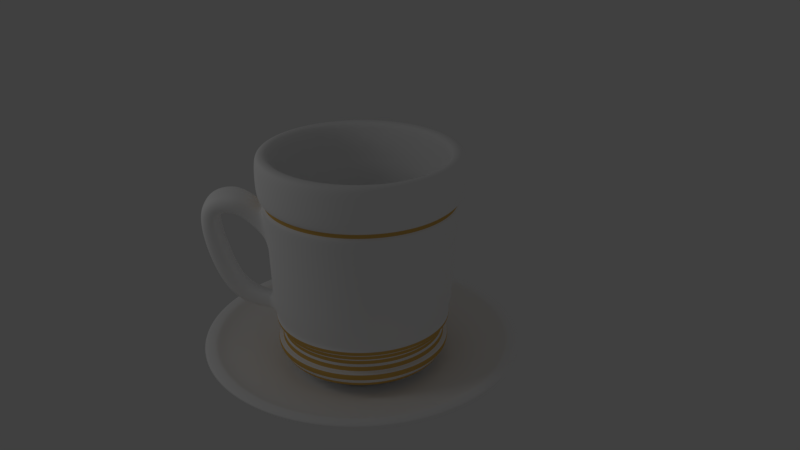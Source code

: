 # Source: cup_of_tea.blend  (saved by Blender 2.79.0; exported with 4.5.12 LTS)
import bpy
from mathutils import Matrix  # noqa: F401  (used for matrix-valued properties, if any)

bpy.ops.wm.read_factory_settings(use_empty=True)
scene = bpy.context.scene
scene.name = 'Scene'

# ---- collections
col_collection_1 = bpy.data.collections.new('Collection 1'); scene.collection.children.link(col_collection_1)

# ---- materials (node trees are filled in below, after node groups)
mat_farfor = bpy.data.materials.new('farfor')
mat_farfor.alpha_threshold = 0.0
mat_farfor.use_transparent_shadow = False
mat_farfor.preview_render_type = 'SHADERBALL'
mat_farfor.diffuse_color = (1.0, 1.0, 1.0, 1.0)
mat_farfor.roughness = 0.5
mat_farfor.specular_intensity = 0.8216
mat_gold = bpy.data.materials.new('gold')
mat_gold.alpha_threshold = 0.0
mat_gold.use_transparent_shadow = False
mat_gold.diffuse_color = (0.8, 0.4896, 0.1267, 1.0)
mat_gold.roughness = 0.5
mat_gold.specular_intensity = 0.8345
mat_gold.line_color = (0.0, 0.0, 0.0, 1.0)

# ---- material node trees

# ---- world
world_world = bpy.data.worlds.new('World'); scene.world = world_world
world_world.color = (0.05088, 0.05088, 0.05088)
world_world.use_sun_shadow = False
world_world.sun_shadow_jitter_overblur = 0.0
world_world.cycles.sampling_method = 'MANUAL'
world_world.light_settings.ao_factor = 0.1
world_world.light_settings.distance = 3.6

# ---- cameras
cam_camera = bpy.data.cameras.new('Camera')
cam_camera.clip_end = 100.0
cam_camera.lens = 35.0
cam_camera.sensor_width = 32.0
cam_camera.sensor_height = 18.0
cam_camera.ortho_scale = 7.314
cam_camera.dof.focus_distance = 0.0
cam_camera.dof.aperture_fstop = 128.0

# ---- lights
light_lamp = bpy.data.lights.new('Lamp', 'AREA')
light_lamp.transmission_factor = 0.0
light_lamp.cutoff_distance = 30.0
light_lamp.energy = 23.56
light_lamp.shadow_buffer_clip_start = 1.001
light_lamp.shadow_soft_size = 3.0
light_lamp.shadow_maximum_resolution = 0.006
light_lamp.use_absolute_resolution = True
light_lamp.size = 3.0
light_lamp.size_y = 0.1

# ---- meshes
me_circle_003 = bpy.data.meshes.new('Circle.003')
me_circle_003.from_pydata([(-1.91e-08, 0.8391, 0.0), (-0.1637, 0.823, 0.0), (-0.3211, 0.7752, 0.0), (-0.4662, 0.6977, 0.0), (-0.5933, 0.5933, 0.0), (-0.6977, 0.4662, 0.0), (-0.7752, 0.3211, 0.0), (-0.823, 0.1637, 0.0), (-0.8391, 1.092e-07, 0.0), (-0.823, -0.1637, 0.0), (-0.7752, -0.3211, 0.0), (-0.6977, -0.4662, 0.0), (-0.5933, -0.5933, 0.0), (-0.4662, -0.6977, 0.0), (-0.3211, -0.7752, 0.0), (-0.1637, -0.823, 0.0), (2.543e-07, -0.8391, 0.0), (0.1637, -0.823, 0.0), (0.3211, -0.7752, 0.0), (0.4662, -0.6977, 0.0), (0.5933, -0.5933, 0.0), (0.6977, -0.4662, 0.0), (0.7752, -0.3211, 0.0), (0.823, -0.1637, 0.0), (0.8391, 8.561e-07, 0.0), (0.823, 0.1637, 0.0), (0.7752, 0.3211, 0.0), (0.6977, 0.4662, 0.0), (0.5933, 0.5933, 0.0), (0.4662, 0.6977, 0.0), (0.3211, 0.7752, 0.0), (0.1637, 0.823, 0.0), (2.733e-08, 1.239, 0.0668), (-0.2416, 1.215, 0.0668), (-0.474, 1.144, 0.0668), (-0.6882, 1.03, 0.0668), (-0.8759, 0.8759, 0.0668), (-1.03, 0.6882, 0.0668), (-1.144, 0.474, 0.0668), (-1.215, 0.2416, 0.0668), (-1.239, 2.512e-08, 0.0668), (-1.215, -0.2416, 0.0668), (-1.144, -0.474, 0.0668), (-1.03, -0.6882, 0.0668), (-0.8759, -0.8759, 0.0668), (-0.6882, -1.03, 0.0668), (-0.474, -1.144, 0.0668), (-0.2416, -1.215, 0.0668), (4.309e-07, -1.239, 0.0668), (0.2417, -1.215, 0.0668), (0.474, -1.144, 0.0668), (0.6882, -1.03, 0.0668), (0.8759, -0.8759, 0.0668), (1.03, -0.6882, 0.0668), (1.144, -0.474, 0.0668), (1.215, -0.2416, 0.0668), (1.239, 1.128e-06, 0.0668), (1.215, 0.2417, 0.0668), (1.144, 0.474, 0.0668), (1.03, 0.6882, 0.0668), (0.8759, 0.8759, 0.0668), (0.6882, 1.03, 0.0668), (0.474, 1.144, 0.0668), (0.2416, 1.215, 0.0668), (3.65e-08, 1.314, 0.7438), (-0.2563, 1.288, 0.7438), (-0.5027, 1.214, 0.7438), (-0.7298, 1.092, 0.7438), (-0.9289, 0.9289, 0.7438), (-1.092, 0.7298, 0.7438), (-1.214, 0.5027, 0.7438), (-1.288, 0.2563, 0.7438), (-1.314, 9.848e-09, 0.7438), (-1.288, -0.2563, 0.7438), (-1.214, -0.5027, 0.7438), (-1.092, -0.7298, 0.7438), (-0.9289, -0.9289, 0.7438), (-0.7298, -1.092, 0.7438), (-0.5027, -1.214, 0.7438), (-0.2563, -1.288, 0.7438), (4.645e-07, -1.314, 0.7438), (0.2563, -1.288, 0.7438), (0.5027, -1.214, 0.7438), (0.7298, -1.092, 0.7438), (0.9289, -0.9289, 0.7438), (1.092, -0.7298, 0.7438), (1.214, -0.5027, 0.7438), (1.288, -0.2563, 0.7438), (1.314, 1.179e-06, 0.7438), (1.288, 0.2563, 0.7438), (1.214, 0.5027, 0.7438), (1.092, 0.7298, 0.7438), (0.9289, 0.9289, 0.7438), (0.7298, 1.092, 0.7438), (0.5027, 1.214, 0.7438), (0.2563, 1.288, 0.7438), (4.373e-08, 1.381, 1.009), (-0.2694, 1.354, 1.009), (-0.5285, 1.276, 1.009), (-0.7673, 1.148, 1.009), (-0.9765, 0.9765, 1.009), (-1.148, 0.7673, 1.009), (-1.276, 0.5285, 1.009), (-1.354, 0.2694, 1.009), (-1.381, -4.753e-09, 1.009), (-1.354, -0.2694, 1.009), (-1.276, -0.5285, 1.009), (-1.148, -0.7673, 1.009), (-0.9765, -0.9765, 1.009), (-0.7673, -1.148, 1.009), (-0.5285, -1.276, 1.009), (-0.2694, -1.354, 1.009), (4.937e-07, -1.381, 1.009), (0.2694, -1.354, 1.009), (0.5285, -1.276, 1.009), (0.7673, -1.148, 1.009), (0.9765, -0.9765, 1.009), (1.148, -0.7673, 1.009), (1.276, -0.5285, 1.009), (1.354, -0.2694, 1.009), (1.381, 1.225e-06, 1.009), (1.354, 0.2694, 1.009), (1.276, 0.5285, 1.009), (1.148, 0.7673, 1.009), (0.9765, 0.9765, 1.009), (0.7673, 1.148, 1.009), (0.5285, 1.276, 1.009), (0.2694, 1.354, 1.009), (4.798e-08, 1.415, 1.869), (-0.2761, 1.388, 1.869), (-0.5415, 1.307, 1.869), (-0.7861, 1.177, 1.869), (-1.001, 1.001, 1.869), (-1.177, 0.7861, 1.869), (-1.307, 0.5415, 1.869), (-1.388, 0.2761, 1.869), (-1.415, -1.106e-08, 1.869), (-1.388, -0.2761, 1.869), (-1.307, -0.5415, 1.869), (-1.177, -0.7861, 1.869), (-1.001, -1.001, 1.869), (-0.7861, -1.177, 1.869), (-0.5415, -1.307, 1.869), (-0.2761, -1.388, 1.869), (5.091e-07, -1.415, 1.869), (0.2761, -1.388, 1.869), (0.5415, -1.307, 1.869), (0.7861, -1.177, 1.869), (1.001, -1.001, 1.869), (1.177, -0.7861, 1.869), (1.307, -0.5415, 1.869), (1.388, -0.2761, 1.999), (1.415, 1.248e-06, 1.999), (1.388, 0.2761, 1.999), (1.307, 0.5415, 1.869), (1.177, 0.7861, 1.869), (1.001, 1.001, 1.869), (0.7861, 1.177, 1.869), (0.5415, 1.307, 1.869), (0.2761, 1.388, 1.869), (5.184e-08, 1.448, 2.313), (-0.2825, 1.42, 2.313), (-0.5541, 1.338, 2.313), (-0.8044, 1.204, 2.313), (-1.024, 1.024, 2.313), (-1.204, 0.8044, 2.313), (-1.338, 0.5541, 2.313), (-1.42, 0.2825, 2.313), (-1.448, -1.772e-08, 2.313), (-1.42, -0.2825, 2.313), (-1.338, -0.5541, 2.313), (-1.204, -0.8044, 2.313), (-1.024, -1.024, 2.313), (-0.8044, -1.204, 2.313), (-0.5541, -1.338, 2.313), (-0.2825, -1.42, 2.313), (5.236e-07, -1.448, 2.313), (0.2825, -1.42, 2.313), (0.5541, -1.338, 2.313), (0.8044, -1.204, 2.313), (1.024, -1.024, 2.313), (1.204, -0.8044, 2.313), (1.338, -0.5541, 2.313), (1.42, -0.2825, 2.442), (1.448, 1.271e-06, 2.442), (1.42, 0.2825, 2.442), (1.338, 0.5541, 2.313), (1.204, 0.8044, 2.313), (1.024, 1.024, 2.313), (0.8044, 1.204, 2.313), (0.5541, 1.338, 2.313), (0.2825, 1.42, 2.313), (5.598e-08, 1.489, 2.646), (-0.2905, 1.46, 2.646), (-0.5698, 1.376, 2.646), (-0.8272, 1.238, 2.646), (-1.053, 1.053, 2.646), (-1.238, 0.8272, 2.646), (-1.376, 0.5698, 2.646), (-1.46, 0.2905, 2.646), (-1.489, -2.637e-08, 2.646), (-1.46, -0.2905, 2.646), (-1.376, -0.5698, 2.646), (-1.238, -0.8272, 2.646), (-1.053, -1.053, 2.646), (-0.8272, -1.238, 2.646), (-0.5698, -1.376, 2.646), (-0.2905, -1.46, 2.646), (5.412e-07, -1.489, 2.646), (0.2905, -1.46, 2.646), (0.5698, -1.376, 2.646), (0.8272, -1.238, 2.646), (1.053, -1.053, 2.646), (1.238, -0.8272, 2.646), (1.376, -0.5698, 2.646), (1.46, -0.2905, 2.646), (1.489, 1.299e-06, 2.646), (1.46, 0.2905, 2.646), (1.376, 0.5698, 2.646), (1.238, 0.8272, 2.646), (1.053, 1.053, 2.646), (0.8272, 1.238, 2.646), (0.5698, 1.376, 2.646), (0.2905, 1.46, 2.646), (5.895e-08, 1.55, 2.75), (-0.3023, 1.52, 2.75), (-0.5931, 1.432, 2.75), (-0.861, 1.289, 2.75), (-1.096, 1.096, 2.75), (-1.289, 0.861, 2.75), (-1.432, 0.5931, 2.75), (-1.52, 0.3023, 2.75), (-1.55, -3.85e-08, 2.75), (-1.52, -0.3023, 2.75), (-1.432, -0.5931, 2.75), (-1.289, -0.861, 2.75), (-1.096, -1.096, 2.75), (-0.861, -1.289, 2.75), (-0.5931, -1.432, 2.75), (-0.3023, -1.52, 2.75), (5.639e-07, -1.55, 2.75), (0.3023, -1.52, 2.75), (0.5931, -1.432, 2.75), (0.861, -1.289, 2.75), (1.096, -1.096, 2.75), (1.289, -0.861, 2.75), (1.432, -0.5931, 2.75), (1.52, -0.3023, 2.75), (1.55, 1.341e-06, 2.75), (1.52, 0.3024, 2.75), (1.432, 0.5931, 2.75), (1.289, 0.861, 2.75), (1.096, 1.096, 2.75), (0.861, 1.289, 2.75), (0.5931, 1.432, 2.75), (0.3023, 1.52, 2.75), (2.926e-08, 1.305, 2.75), (-0.2546, 1.28, 2.75), (-0.4995, 1.206, 2.75), (-0.7251, 1.085, 2.75), (-0.9229, 0.9229, 2.75), (-1.085, 0.7251, 2.75), (-1.206, 0.4995, 2.75), (-1.28, 0.2546, 2.75), (-1.305, 1.583e-08, 2.75), (-1.28, -0.2546, 2.75), (-1.206, -0.4995, 2.75), (-1.085, -0.7251, 2.75), (-0.9229, -0.9229, 2.75), (-0.7251, -1.085, 2.75), (-0.4995, -1.206, 2.75), (-0.2546, -1.28, 2.75), (4.545e-07, -1.305, 2.75), (0.2546, -1.28, 2.75), (0.4995, -1.206, 2.75), (0.7251, -1.085, 2.75), (0.9229, -0.9229, 2.75), (1.085, -0.7251, 2.75), (1.206, -0.4995, 2.75), (1.28, -0.2546, 2.75), (1.305, 1.178e-06, 2.75), (1.28, 0.2546, 2.75), (1.206, 0.4995, 2.75), (1.085, 0.7251, 2.75), (0.9229, 0.9229, 2.75), (0.7251, 1.085, 2.75), (0.4995, 1.206, 2.75), (0.2546, 1.28, 2.75), (2.595e-08, 1.268, 2.652), (-0.2473, 1.243, 2.652), (-0.4851, 1.171, 2.652), (-0.7043, 1.054, 2.652), (-0.8964, 0.8964, 2.652), (-1.054, 0.7043, 2.652), (-1.171, 0.4851, 2.652), (-1.243, 0.2473, 2.652), (-1.268, 2.526e-08, 2.652), (-1.243, -0.2473, 2.652), (-1.171, -0.4851, 2.652), (-1.054, -0.7043, 2.652), (-0.8964, -0.8964, 2.652), (-0.7043, -1.054, 2.652), (-0.4851, -1.171, 2.652), (-0.2473, -1.243, 2.652), (4.39e-07, -1.268, 2.652), (0.2473, -1.243, 2.652), (0.4851, -1.171, 2.652), (0.7043, -1.054, 2.652), (0.8964, -0.8964, 2.652), (1.054, -0.7043, 2.652), (1.171, -0.4851, 2.652), (1.243, -0.2473, 2.652), (1.268, 1.154e-06, 2.652), (1.243, 0.2473, 2.652), (1.171, 0.4851, 2.652), (1.054, 0.7043, 2.652), (0.8964, 0.8964, 2.652), (0.7043, 1.054, 2.652), (0.4851, 1.171, 2.652), (0.2473, 1.243, 2.652), (1.777e-08, 1.214, 2.307), (-0.2369, 1.191, 2.307), (-0.4647, 1.122, 2.307), (-0.6746, 1.01, 2.307), (-0.8586, 0.8586, 2.307), (-1.01, 0.6746, 2.307), (-1.122, 0.4647, 2.307), (-1.191, 0.2369, 2.307), (-1.214, 3.662e-08, 2.307), (-1.191, -0.2369, 2.307), (-1.122, -0.4647, 2.307), (-1.01, -0.6746, 2.307), (-0.8586, -0.8586, 2.307), (-0.6746, -1.01, 2.307), (-0.4647, -1.122, 2.307), (-0.2369, -1.191, 2.307), (4.134e-07, -1.214, 2.307), (0.2369, -1.191, 2.307), (0.4647, -1.122, 2.307), (0.6746, -1.01, 2.307), (0.8586, -0.8586, 2.307), (1.01, -0.6746, 2.307), (1.122, -0.4647, 2.307), (1.191, -0.2369, 2.307), (1.214, 1.117e-06, 2.307), (1.191, 0.2369, 2.307), (1.122, 0.4647, 2.307), (1.01, 0.6746, 2.307), (0.8586, 0.8586, 2.307), (0.6746, 1.01, 2.307), (0.4647, 1.122, 2.307), (0.2369, 1.191, 2.307), (1.418e-08, 1.185, 1.878), (-0.2312, 1.162, 1.878), (-0.4536, 1.095, 1.878), (-0.6585, 0.9854, 1.878), (-0.8381, 0.8381, 1.878), (-0.9854, 0.6585, 1.878), (-1.095, 0.4536, 1.878), (-1.162, 0.2312, 1.878), (-1.185, 4.26e-08, 1.878), (-1.162, -0.2312, 1.878), (-1.095, -0.4536, 1.878), (-0.9854, -0.6585, 1.878), (-0.8381, -0.8381, 1.878), (-0.6585, -0.9854, 1.878), (-0.4536, -1.095, 1.878), (-0.2312, -1.162, 1.878), (4.004e-07, -1.185, 1.878), (0.2312, -1.162, 1.878), (0.4536, -1.095, 1.878), (0.6585, -0.9854, 1.878), (0.8381, -0.8381, 1.878), (0.9854, -0.6585, 1.878), (1.095, -0.4536, 1.878), (1.162, -0.2312, 1.878), (1.185, 1.098e-06, 1.878), (1.162, 0.2312, 1.878), (1.095, 0.4536, 1.878), (0.9854, 0.6585, 1.878), (0.8381, 0.8381, 1.878), (0.6585, 0.9855, 1.878), (0.4536, 1.095, 1.878), (0.2312, 1.162, 1.878), (9.229e-09, 1.142, 1.021), (-0.2227, 1.12, 1.021), (-0.4369, 1.055, 1.021), (-0.6343, 0.9493, 1.021), (-0.8073, 0.8073, 1.021), (-0.9493, 0.6343, 1.021), (-1.055, 0.4369, 1.021), (-1.12, 0.2227, 1.021), (-1.142, 5.362e-08, 1.021), (-1.12, -0.2227, 1.021), (-1.055, -0.4369, 1.021), (-0.9493, -0.6343, 1.021), (-0.8073, -0.8073, 1.021), (-0.6343, -0.9493, 1.021), (-0.4369, -1.055, 1.021), (-0.2227, -1.12, 1.021), (3.812e-07, -1.142, 1.021), (0.2227, -1.12, 1.021), (0.4369, -1.055, 1.021), (0.6343, -0.9493, 1.021), (0.8073, -0.8073, 1.021), (0.9493, -0.6343, 1.021), (1.055, -0.4369, 1.021), (1.12, -0.2227, 1.021), (1.142, 1.07e-06, 1.021), (1.12, 0.2227, 1.021), (1.055, 0.4369, 1.021), (0.9493, 0.6343, 1.021), (0.8073, 0.8073, 1.021), (0.6343, 0.9493, 1.021), (0.4369, 1.055, 1.021), (0.2227, 1.12, 1.021), (3.967e-09, 1.061, 0.7564), (-0.2071, 1.041, 0.7564), (-0.4062, 0.9807, 0.7564), (-0.5897, 0.8826, 0.7564), (-0.7506, 0.7506, 0.7564), (-0.8826, 0.5897, 0.7564), (-0.9807, 0.4062, 0.7564), (-1.041, 0.2071, 0.7564), (-1.061, 7.603e-08, 0.7564), (-1.041, -0.2071, 0.7564), (-0.9807, -0.4062, 0.7564), (-0.8826, -0.5897, 0.7564), (-0.7506, -0.7506, 0.7564), (-0.5897, -0.8826, 0.7564), (-0.4062, -0.9807, 0.7564), (-0.2071, -1.041, 0.7564), (3.498e-07, -1.061, 0.7564), (0.2071, -1.041, 0.7564), (0.4062, -0.9807, 0.7564), (0.5897, -0.8826, 0.7564), (0.7506, -0.7506, 0.7564), (0.8826, -0.5897, 0.7564), (0.9807, -0.4062, 0.7564), (1.041, -0.2071, 0.7564), (1.061, 1.021e-06, 0.7564), (1.041, 0.2071, 0.7564), (0.9807, 0.4062, 0.7564), (0.8826, 0.5897, 0.7564), (0.7506, 0.7506, 0.7564), (0.5897, 0.8826, 0.7564), (0.4062, 0.9807, 0.7564), (0.2071, 1.041, 0.7564), (-7.127e-09, 0.9452, 0.22), (-0.1844, 0.927, 0.22), (-0.3617, 0.8732, 0.22), (-0.5251, 0.7859, 0.22), (-0.6684, 0.6684, 0.22), (-0.7859, 0.5251, 0.22), (-0.8732, 0.3617, 0.22), (-0.927, 0.1844, 0.22), (-0.9452, 1.032e-07, 0.22), (-0.927, -0.1844, 0.22), (-0.8732, -0.3617, 0.22), (-0.7859, -0.5251, 0.22), (-0.6684, -0.6684, 0.22), (-0.5251, -0.7859, 0.22), (-0.3617, -0.8732, 0.22), (-0.1844, -0.927, 0.22), (3.009e-07, -0.9452, 0.22), (0.1844, -0.927, 0.22), (0.3617, -0.8732, 0.22), (0.5251, -0.7859, 0.22), (0.6684, -0.6684, 0.22), (0.7859, -0.5251, 0.22), (0.8732, -0.3617, 0.22), (0.927, -0.1844, 0.22), (0.9452, 9.445e-07, 0.22), (0.927, 0.1844, 0.22), (0.8732, 0.3617, 0.22), (0.7859, 0.5251, 0.22), (0.6684, 0.6684, 0.22), (0.5251, 0.7859, 0.22), (0.3617, 0.8732, 0.22), (0.1844, 0.927, 0.22), (-7.914e-08, 0.4492, 0.1406), (-0.08763, 0.4405, 0.1406), (-0.1719, 0.415, 0.1406), (-0.2496, 0.3735, 0.1406), (-0.3176, 0.3176, 0.1406), (-0.3735, 0.2496, 0.1406), (-0.415, 0.1719, 0.1406), (-0.4405, 0.08763, 0.1406), (-0.4492, 2.142e-07, 0.1406), (-0.4405, -0.08763, 0.1406), (-0.415, -0.1719, 0.1406), (-0.3735, -0.2496, 0.1406), (-0.3176, -0.3176, 0.1406), (-0.2496, -0.3735, 0.1406), (-0.1719, -0.415, 0.1406), (-0.08763, -0.4405, 0.1406), (6.722e-08, -0.4492, 0.1406), (0.08763, -0.4405, 0.1406), (0.1719, -0.415, 0.1406), (0.2496, -0.3735, 0.1406), (0.3176, -0.3176, 0.1406), (0.3735, -0.2496, 0.1406), (0.415, -0.1719, 0.1406), (0.4405, -0.08763, 0.1406), (0.4492, 6.141e-07, 0.1406), (0.4405, 0.08763, 0.1406), (0.415, 0.1719, 0.1406), (0.3735, 0.2496, 0.1406), (0.3176, 0.3176, 0.1406), (0.2496, 0.3735, 0.1406), (0.1719, 0.415, 0.1406), (0.08763, 0.4405, 0.1406), (-1.444e-07, 3.278e-07, 0.1406), (-1.91e-08, 0.8391, -0.1544), (-0.1637, 0.823, -0.1544), (-0.3211, 0.7752, -0.1544), (-0.4662, 0.6977, -0.1544), (-0.5933, 0.5933, -0.1544), (-0.6977, 0.4662, -0.1544), (-0.7752, 0.3211, -0.1544), (-0.823, 0.1637, -0.1544), (-0.8391, 1.092e-07, -0.1544), (-0.823, -0.1637, -0.1544), (-0.7752, -0.3211, -0.1544), (-0.6977, -0.4662, -0.1544), (-0.5933, -0.5933, -0.1544), (-0.4662, -0.6977, -0.1544), (-0.3211, -0.7752, -0.1544), (-0.1637, -0.823, -0.1544), (2.543e-07, -0.8391, -0.1544), (0.1637, -0.823, -0.1544), (0.3211, -0.7752, -0.1544), (0.4662, -0.6977, -0.1544), (0.5933, -0.5933, -0.1544), (0.6977, -0.4662, -0.1544), (0.7752, -0.3211, -0.1544), (0.823, -0.1637, -0.1544), (0.8391, 8.561e-07, -0.1544), (0.823, 0.1637, -0.1544), (0.7752, 0.3211, -0.1544), (0.6977, 0.4662, -0.1544), (0.5933, 0.5933, -0.1544), (0.4662, 0.6977, -0.1544), (0.3211, 0.7752, -0.1544), (0.1637, 0.823, -0.1544), (-4.383e-08, 0.6129, -0.1544), (-0.1196, 0.6011, -0.1544), (-0.2345, 0.5662, -0.1544), (-0.3405, 0.5096, -0.1544), (-0.4334, 0.4334, -0.1544), (-0.5096, 0.3405, -0.1544), (-0.5662, 0.2345, -0.1544), (-0.6011, 0.1196, -0.1544), (-0.6129, 1.591e-07, -0.1544), (-0.6011, -0.1196, -0.1544), (-0.5662, -0.2345, -0.1544), (-0.5096, -0.3405, -0.1544), (-0.4334, -0.4334, -0.1544), (-0.3405, -0.5096, -0.1544), (-0.2345, -0.5662, -0.1544), (-0.1196, -0.6011, -0.1544), (1.559e-07, -0.6129, -0.1544), (0.1196, -0.6011, -0.1544), (0.2345, -0.5662, -0.1544), (0.3405, -0.5096, -0.1544), (0.4334, -0.4334, -0.1544), (0.5096, -0.3405, -0.1544), (0.5662, -0.2345, -0.1544), (0.6011, -0.1196, -0.1544), (0.6129, 7.046e-07, -0.1544), (0.6011, 0.1196, -0.1544), (0.5662, 0.2345, -0.1544), (0.5096, 0.3405, -0.1544), (0.4334, 0.4334, -0.1544), (0.3405, 0.5096, -0.1544), (0.2345, 0.5662, -0.1544), (0.1196, 0.6011, -0.1544), (-1.078e-07, 3.157e-07, -0.04941), (1.766, 1.556e-06, 2.363), (1.751, -0.2802, 2.355), (1.751, 0.2803, 2.355), (1.65, 1.584e-06, 2.612), (1.635, -0.2868, 2.604), (1.635, 0.2868, 2.604), (1.93, 1.753e-06, 2.426), (1.91, -0.3199, 2.423), (1.91, 0.3199, 2.423), (1.914, 1.782e-06, 2.757), (1.894, -0.3273, 2.754), (1.894, 0.3273, 2.754), (2.184, 2.255e-06, 2.381), (2.171, -0.2614, 2.398), (2.171, 0.2614, 2.398), (2.474, 2.282e-06, 2.587), (2.46, -0.2675, 2.604), (2.46, 0.2675, 2.604), (2.007, 2.859e-06, 1.715), (2.017, -0.2384, 1.732), (2.017, 0.2384, 1.732), (2.271, 2.943e-06, 1.528), (2.281, -0.2439, 1.545), (2.281, 0.2439, 1.545), (1.804, 3.595e-06, 1.179), (1.821, -0.1916, 1.187), (1.821, 0.1916, 1.187), (1.912, 3.677e-06, 0.89), (1.929, -0.1961, 0.8981), (1.929, 0.1961, 0.8981), (1.415, 4.196e-06, 1.015), (1.43, -0.1516, 1.015), (1.43, 0.1516, 1.015), (1.394, 4.263e-06, 0.7716), (1.409, -0.1552, 0.7714), (1.409, 0.1552, 0.7714), (1.415, 4.196e-06, 1.015), (1.43, -0.1516, 1.015), (1.43, 0.1516, 1.015), (1.394, 4.263e-06, 0.7716), (1.409, -0.1552, 0.7714), (1.409, 0.1552, 0.7714), (5.895e-08, 1.55, 3.242), (-0.3023, 1.52, 3.242), (-0.5931, 1.432, 3.242), (-0.861, 1.289, 3.242), (-1.096, 1.096, 3.242), (-1.289, 0.861, 3.242), (-1.432, 0.5931, 3.242), (-1.52, 0.3023, 3.242), (-1.55, -3.85e-08, 3.242), (-1.52, -0.3023, 3.242), (-1.432, -0.5931, 3.242), (-1.289, -0.861, 3.242), (-1.096, -1.096, 3.242), (-0.861, -1.289, 3.242), (-0.5931, -1.432, 3.242), (-0.3023, -1.52, 3.242), (5.639e-07, -1.55, 3.242), (0.3023, -1.52, 3.242), (0.5931, -1.432, 3.242), (0.861, -1.289, 3.242), (1.096, -1.096, 3.242), (1.289, -0.861, 3.242), (1.432, -0.5931, 3.242), (1.52, -0.3023, 3.242), (1.55, 1.341e-06, 3.242), (1.52, 0.3024, 3.242), (1.432, 0.5931, 3.242), (1.289, 0.861, 3.242), (1.096, 1.096, 3.242), (0.861, 1.289, 3.242), (0.5931, 1.432, 3.242), (0.3023, 1.52, 3.242), (2.926e-08, 1.305, 3.242), (-0.2546, 1.28, 3.242), (-0.4995, 1.206, 3.242), (-0.7251, 1.085, 3.242), (-0.9229, 0.9229, 3.242), (-1.085, 0.7251, 3.242), (-1.206, 0.4995, 3.242), (-1.28, 0.2546, 3.242), (-1.305, 1.583e-08, 3.242), (-1.28, -0.2546, 3.242), (-1.206, -0.4995, 3.242), (-1.085, -0.7251, 3.242), (-0.9229, -0.9229, 3.242), (-0.7251, -1.085, 3.242), (-0.4995, -1.206, 3.242), (-0.2546, -1.28, 3.242), (4.545e-07, -1.305, 3.242), (0.2546, -1.28, 3.242), (0.4995, -1.206, 3.242), (0.7251, -1.085, 3.242), (0.9229, -0.9229, 3.242), (1.085, -0.7251, 3.242), (1.206, -0.4995, 3.242), (1.28, -0.2546, 3.242), (1.305, 1.178e-06, 3.242), (1.28, 0.2546, 3.242), (1.206, 0.4995, 3.242), (1.085, 0.7251, 3.242), (0.9229, 0.9229, 3.242), (0.7251, 1.085, 3.242), (0.4995, 1.206, 3.242), (0.2546, 1.28, 3.242), (5.357e-08, 1.493, 3.324), (-0.2913, 1.464, 3.324), (-0.5714, 1.38, 3.324), (-0.8296, 1.242, 3.324), (-1.056, 1.056, 3.324), (-1.242, 0.8296, 3.324), (-1.38, 0.5714, 3.324), (-1.464, 0.2913, 3.324), (-1.493, -2.567e-08, 3.324), (-1.464, -0.2913, 3.324), (-1.38, -0.5714, 3.324), (-1.242, -0.8296, 3.324), (-1.056, -1.056, 3.324), (-0.8296, -1.242, 3.324), (-0.5714, -1.38, 3.324), (-0.2913, -1.464, 3.324), (5.401e-07, -1.493, 3.324), (0.2913, -1.464, 3.324), (0.5714, -1.38, 3.324), (0.8296, -1.242, 3.324), (1.056, -1.056, 3.324), (1.242, -0.8296, 3.324), (1.38, -0.5714, 3.324), (1.464, -0.2913, 3.324), (1.493, 1.303e-06, 3.324), (1.464, 0.2913, 3.324), (1.38, 0.5714, 3.324), (1.242, 0.8296, 3.324), (1.056, 1.056, 3.324), (0.8296, 1.242, 3.324), (0.5714, 1.38, 3.324), (0.2913, 1.464, 3.324), (3.59e-08, 1.367, 3.324), (-0.2668, 1.341, 3.324), (-0.5233, 1.263, 3.324), (-0.7597, 1.137, 3.324), (-0.9669, 0.9669, 3.324), (-1.137, 0.7597, 3.324), (-1.263, 0.5233, 3.324), (-1.341, 0.2668, 3.324), (-1.367, 1.835e-09, 3.324), (-1.341, -0.2668, 3.324), (-1.263, -0.5233, 3.324), (-1.137, -0.7597, 3.324), (-0.9669, -0.9669, 3.324), (-0.7597, -1.137, 3.324), (-0.5233, -1.263, 3.324), (-0.2668, -1.341, 3.324), (4.815e-07, -1.367, 3.324), (0.2668, -1.341, 3.324), (0.5233, -1.263, 3.324), (0.7597, -1.137, 3.324), (0.9669, -0.9669, 3.324), (1.137, -0.7597, 3.324), (1.263, -0.5233, 3.324), (1.341, -0.2668, 3.324), (1.367, 1.219e-06, 3.324), (1.341, 0.2668, 3.324), (1.263, 0.5233, 3.324), (1.137, 0.7597, 3.324), (0.9669, 0.9669, 3.324), (0.7597, 1.137, 3.324), (0.5233, 1.263, 3.324), (0.2668, 1.341, 3.324), (-0.9963, 0.9963, 1.715), (-1.171, 0.7828, 1.715), (0.2749, 1.382, 1.715), (4.722e-08, 1.409, 1.715), (0.5392, -1.302, 1.715), (0.7828, -1.171, 1.715), (-1.302, 0.5392, 1.715), (0.9963, -0.9963, 1.715), (-1.382, 0.2749, 1.715), (1.171, -0.7828, 1.715), (-1.409, -9.932e-09, 1.715), (1.302, -0.5392, 1.715), (-1.382, -0.2749, 1.715), (1.382, -0.2749, 1.822), (-1.302, -0.5392, 1.715), (1.409, 1.244e-06, 1.822), (-1.171, -0.7828, 1.715), (1.382, 0.2749, 1.822), (-0.9963, -0.9963, 1.715), (1.302, 0.5392, 1.715), (-0.7828, -1.171, 1.715), (1.171, 0.7828, 1.715), (-0.5392, -1.302, 1.715), (-0.2749, 1.382, 1.715), (0.9963, 0.9963, 1.715), (-0.2749, -1.382, 1.715), (-0.5392, 1.302, 1.715), (0.7828, 1.171, 1.715), (5.063e-07, -1.409, 1.715), (-0.7828, 1.171, 1.715), (0.5392, 1.302, 1.715), (0.2749, -1.382, 1.715), (-1.161, 0.7754, 1.381), (4.557e-08, 1.396, 1.381), (0.7754, -1.161, 1.381), (-1.29, 0.5341, 1.381), (0.9869, -0.9869, 1.381), (-1.369, 0.2723, 1.381), (1.161, -0.7754, 1.381), (-1.396, -7.484e-09, 1.381), (1.29, -0.5341, 1.381), (-1.369, -0.2723, 1.381), (1.369, -0.2723, 1.437), (-1.29, -0.5341, 1.381), (1.396, 1.235e-06, 1.437), (-1.161, -0.7754, 1.381), (1.369, 0.2723, 1.437), (-0.9869, -0.9869, 1.381), (1.29, 0.5341, 1.381), (-0.7754, -1.161, 1.381), (1.161, 0.7754, 1.381), (-0.5341, -1.29, 1.381), (-0.2723, 1.369, 1.381), (0.9869, 0.9869, 1.381), (-0.2723, -1.369, 1.381), (-0.5341, 1.29, 1.381), (0.7754, 1.161, 1.381), (5.004e-07, -1.396, 1.381), (-0.7754, 1.161, 1.381), (0.5341, 1.29, 1.381), (0.2723, -1.369, 1.381), (-0.9869, 0.9869, 1.381), (0.2723, 1.369, 1.381), (0.5341, -1.29, 1.381), (1.234, 0.2455, 0.178), (1.163, 0.4816, 0.178), (-0.8899, -0.8899, 0.178), (-0.6992, -1.046, 0.178), (1.046, 0.6992, 0.178), (-0.4816, -1.163, 0.178), (2.965e-08, 1.258, 0.178), (-0.2455, 1.234, 0.178), (0.8899, 0.8899, 0.178), (-0.2455, -1.234, 0.178), (-0.4816, 1.163, 0.178), (0.6992, 1.046, 0.178), (4.397e-07, -1.258, 0.178), (-0.6992, 1.046, 0.178), (0.4816, 1.163, 0.178), (0.2455, -1.234, 0.178), (-0.8899, 0.8899, 0.178), (0.2455, 1.234, 0.178), (0.4816, -1.163, 0.178), (-1.046, 0.6992, 0.178), (0.6992, -1.046, 0.178), (-1.163, 0.4816, 0.178), (0.8899, -0.8899, 0.178), (-1.234, 0.2455, 0.178), (1.046, -0.6992, 0.178), (-1.258, 2.099e-08, 0.178), (1.163, -0.4816, 0.178), (-1.234, -0.2455, 0.178), (1.234, -0.2455, 0.178), (-1.163, -0.4816, 0.178), (1.258, 1.141e-06, 0.178), (-1.046, -0.6992, 0.178), (1.22, 0.2427, 0.3519), (1.238, 0.2462, 0.4535), (1.255, 0.2497, 0.5552), (1.273, 0.2533, 0.6568), (-0.8795, -0.8795, 0.3519), (-0.8923, -0.8923, 0.4535), (-0.9051, -0.9051, 0.5552), (-0.9179, -0.9179, 0.6568), (2.831e-08, 1.244, 0.3519), (3.043e-08, 1.262, 0.4535), (3.256e-08, 1.28, 0.5552), (3.468e-08, 1.298, 0.6568), (1.199, 0.4968, 0.6568), (1.183, 0.4899, 0.5552), (1.166, 0.4829, 0.4535), (1.149, 0.476, 0.3519), (-0.7212, -1.079, 0.6568), (-0.7112, -1.064, 0.5552), (-0.7011, -1.049, 0.4535), (-0.6911, -1.034, 0.3519), (1.079, 0.7212, 0.6568), (1.064, 0.7112, 0.5552), (1.049, 0.7011, 0.4535), (1.034, 0.6911, 0.3519), (-0.4968, -1.199, 0.6568), (-0.4898, -1.183, 0.5552), (-0.4829, -1.166, 0.4535), (-0.476, -1.149, 0.3519), (-0.2533, 1.273, 0.6568), (-0.2497, 1.255, 0.5552), (-0.2462, 1.238, 0.4535), (-0.2427, 1.22, 0.3519), (0.9179, 0.9179, 0.6568), (0.9051, 0.9051, 0.5552), (0.8923, 0.8923, 0.4535), (0.8795, 0.8795, 0.3519), (-0.2533, -1.273, 0.6568), (-0.2497, -1.255, 0.5552), (-0.2462, -1.238, 0.4535), (-0.2427, -1.22, 0.3519), (-0.4968, 1.199, 0.6568), (-0.4898, 1.183, 0.5552), (-0.4829, 1.166, 0.4535), (-0.476, 1.149, 0.3519), (0.7212, 1.079, 0.6568), (0.7111, 1.064, 0.5552), (0.7011, 1.049, 0.4535), (0.6911, 1.034, 0.3519), (4.577e-07, -1.298, 0.6568), (4.496e-07, -1.28, 0.5552), (4.416e-07, -1.262, 0.4535), (4.336e-07, -1.244, 0.3519), (-0.7212, 1.079, 0.6568), (-0.7112, 1.064, 0.5552), (-0.7011, 1.049, 0.4535), (-0.6911, 1.034, 0.3519), (0.4968, 1.199, 0.6568), (0.4898, 1.183, 0.5552), (0.4829, 1.166, 0.4535), (0.476, 1.149, 0.3519), (0.2533, -1.273, 0.6568), (0.2497, -1.255, 0.5552), (0.2462, -1.238, 0.4535), (0.2427, -1.22, 0.3519), (-0.9179, 0.9179, 0.6568), (-0.9051, 0.9051, 0.5552), (-0.8923, 0.8923, 0.4535), (-0.8795, 0.8795, 0.3519), (0.2533, 1.273, 0.6568), (0.2497, 1.255, 0.5552), (0.2462, 1.238, 0.4535), (0.2427, 1.22, 0.3519), (0.4968, -1.199, 0.6568), (0.4899, -1.183, 0.5552), (0.4829, -1.166, 0.4535), (0.476, -1.149, 0.3519), (-1.079, 0.7212, 0.6568), (-1.064, 0.7112, 0.5552), (-1.049, 0.7011, 0.4535), (-1.034, 0.6911, 0.3519), (0.7212, -1.079, 0.6568), (0.7112, -1.064, 0.5552), (0.7011, -1.049, 0.4535), (0.6911, -1.034, 0.3519), (-1.199, 0.4968, 0.6568), (-1.183, 0.4898, 0.5552), (-1.166, 0.4829, 0.4535), (-1.149, 0.476, 0.3519), (0.9179, -0.9179, 0.6568), (0.9051, -0.9051, 0.5552), (0.8923, -0.8923, 0.4535), (0.8795, -0.8795, 0.3519), (-1.273, 0.2533, 0.6568), (-1.255, 0.2497, 0.5552), (-1.238, 0.2462, 0.4535), (-1.22, 0.2427, 0.3519), (1.079, -0.7212, 0.6568), (1.064, -0.7112, 0.5552), (1.049, -0.7011, 0.4535), (1.034, -0.6911, 0.3519), (-1.298, 1.308e-08, 0.6568), (-1.28, 1.686e-08, 0.5552), (-1.262, 2.064e-08, 0.4535), (-1.244, 2.442e-08, 0.3519), (1.199, -0.4968, 0.6568), (1.183, -0.4898, 0.5552), (1.166, -0.4829, 0.4535), (1.149, -0.476, 0.3519), (-1.273, -0.2533, 0.6568), (-1.255, -0.2497, 0.5552), (-1.238, -0.2462, 0.4535), (-1.22, -0.2427, 0.3519), (1.273, -0.2533, 0.6568), (1.255, -0.2497, 0.5552), (1.238, -0.2462, 0.4535), (1.22, -0.2427, 0.3519), (-1.199, -0.4968, 0.6568), (-1.183, -0.4898, 0.5552), (-1.166, -0.4829, 0.4535), (-1.149, -0.476, 0.3519), (1.298, 1.169e-06, 0.6568), (1.28, 1.156e-06, 0.5552), (1.262, 1.144e-06, 0.4535), (1.244, 1.132e-06, 0.3519), (-1.079, -0.7212, 0.6568), (-1.064, -0.7112, 0.5552), (-1.049, -0.7011, 0.4535), (-1.034, -0.6911, 0.3519), (-0.2642, 1.328, 0.7451), (4.05e-08, 1.354, 0.7451), (-0.5182, 1.251, 0.7451), (-0.7523, 1.126, 0.7451), (-0.9576, 0.9576, 0.7451), (-1.126, 0.7523, 0.7451), (-1.251, 0.5182, 0.7451), (-1.328, 0.2642, 0.7451), (-1.354, 1.435e-09, 0.7451), (-1.328, -0.2642, 0.7451), (-1.251, -0.5182, 0.7451), (-1.126, -0.7523, 0.7451), (-0.9576, -0.9576, 0.7451), (-0.7523, -1.126, 0.7451), (-0.5182, -1.251, 0.7451), (-0.2642, -1.328, 0.7451), (4.817e-07, -1.354, 0.7451), (0.2642, -1.328, 0.7451), (0.5182, -1.251, 0.7451), (0.7523, -1.126, 0.7451), (0.9576, -0.9576, 0.7451), (1.126, -0.7523, 0.7451), (1.251, -0.5182, 0.7451), (1.328, -0.2642, 0.7451), (1.354, 1.207e-06, 0.7451), (1.328, 0.2642, 0.7451), (1.251, 0.5182, 0.7451), (1.126, 0.7523, 0.7451), (0.9576, 0.9576, 0.7451), (0.7523, 1.126, 0.7451), (0.5182, 1.251, 0.7451), (0.2642, 1.328, 0.7451), (1.313, 0.2611, 0.6555), (-0.9463, -0.9463, 0.6555), (3.863e-08, 1.338, 0.6555), (1.236, 0.5121, 0.6555), (-0.7435, -1.113, 0.6555), (1.113, 0.7435, 0.6555), (-0.5121, -1.236, 0.6555), (-0.2611, 1.313, 0.6555), (0.9463, 0.9463, 0.6555), (-0.2611, -1.313, 0.6555), (-0.5121, 1.236, 0.6555), (0.7435, 1.113, 0.6555), (4.747e-07, -1.338, 0.6555), (-0.7435, 1.113, 0.6555), (0.5121, 1.236, 0.6555), (0.2611, -1.313, 0.6555), (-0.9463, 0.9463, 0.6555), (0.2611, 1.313, 0.6555), (0.5121, -1.236, 0.6555), (-1.113, 0.7435, 0.6555), (0.7435, -1.113, 0.6555), (-1.236, 0.5121, 0.6555), (0.9463, -0.9463, 0.6555), (-1.313, 0.2611, 0.6555), (1.113, -0.7435, 0.6555), (-1.338, 4.768e-09, 0.6555), (1.236, -0.5121, 0.6555), (-1.313, -0.2611, 0.6555), (1.313, -0.2611, 0.6555), (-1.236, -0.5121, 0.6555), (1.338, 1.196e-06, 0.6555), (-1.113, -0.7435, 0.6555), (1.208, 0.2402, 0.4548), (1.225, 0.2437, 0.5539), (-0.8707, -0.8707, 0.4548), (-0.8832, -0.8832, 0.5539), (2.725e-08, 1.231, 0.4548), (2.933e-08, 1.249, 0.5539), (1.154, 0.478, 0.5539), (1.138, 0.4712, 0.4548), (-0.6939, -1.038, 0.5539), (-0.6841, -1.024, 0.4548), (1.038, 0.6939, 0.5539), (1.024, 0.6841, 0.4548), (-0.478, -1.154, 0.5539), (-0.4712, -1.138, 0.4548), (-0.2437, 1.225, 0.5539), (-0.2402, 1.208, 0.4548), (0.8832, 0.8832, 0.5539), (0.8707, 0.8707, 0.4548), (-0.2437, -1.225, 0.5539), (-0.2402, -1.208, 0.4548), (-0.478, 1.154, 0.5539), (-0.4712, 1.138, 0.4548), (0.6939, 1.038, 0.5539), (0.6841, 1.024, 0.4548), (4.363e-07, -1.249, 0.5539), (4.285e-07, -1.231, 0.4548), (-0.6939, 1.038, 0.5539), (-0.6841, 1.024, 0.4548), (0.478, 1.154, 0.5539), (0.4712, 1.138, 0.4548), (0.2437, -1.225, 0.5539), (0.2402, -1.208, 0.4548), (-0.8832, 0.8832, 0.5539), (-0.8707, 0.8707, 0.4548), (0.2437, 1.225, 0.5539), (0.2402, 1.208, 0.4548), (0.478, -1.154, 0.5539), (0.4712, -1.138, 0.4548), (-1.038, 0.6939, 0.5539), (-1.024, 0.6841, 0.4548), (0.6939, -1.038, 0.5539), (0.6841, -1.024, 0.4548), (-1.154, 0.478, 0.5539), (-1.138, 0.4712, 0.4548), (0.8832, -0.8832, 0.5539), (0.8707, -0.8707, 0.4548), (-1.225, 0.2437, 0.5539), (-1.208, 0.2402, 0.4548), (1.038, -0.6939, 0.5539), (1.024, -0.6841, 0.4548), (-1.249, 2.352e-08, 0.5539), (-1.231, 2.721e-08, 0.4548), (1.154, -0.478, 0.5539), (1.138, -0.4712, 0.4548), (-1.225, -0.2437, 0.5539), (-1.208, -0.2402, 0.4548), (1.225, -0.2437, 0.5539), (1.208, -0.2402, 0.4548), (-1.154, -0.478, 0.5539), (-1.138, -0.4712, 0.4548), (1.249, 1.135e-06, 0.5539), (1.231, 1.123e-06, 0.4548), (-1.038, -0.6939, 0.5539), (-1.024, -0.6841, 0.4548), (1.241, 0.5141, 0.3586), (1.221, 0.5056, 0.2329), (-0.7464, -1.117, 0.3586), (-0.734, -1.098, 0.2329), (1.117, 0.7464, 0.3586), (1.098, 0.734, 0.2329), (-0.5141, -1.241, 0.3586), (-0.5056, -1.221, 0.2329), (-0.2621, 1.318, 0.3586), (-0.2577, 1.296, 0.2329), (0.95, 0.95, 0.3586), (0.9342, 0.9342, 0.2329), (-0.2621, -1.318, 0.3586), (-0.2577, -1.296, 0.2329), (-0.5141, 1.241, 0.3586), (-0.5056, 1.221, 0.2329), (0.7464, 1.117, 0.3586), (0.734, 1.098, 0.2329), (4.763e-07, -1.344, 0.3586), (4.663e-07, -1.321, 0.2329), (-0.7464, 1.117, 0.3586), (-0.734, 1.098, 0.2329), (0.5141, 1.241, 0.3586), (0.5056, 1.221, 0.2329), (0.2621, -1.318, 0.3586), (0.2577, -1.296, 0.2329), (-0.95, 0.95, 0.3586), (-0.9342, 0.9342, 0.2329), (0.2621, 1.318, 0.3586), (0.2577, 1.296, 0.2329), (0.5141, -1.241, 0.3586), (0.5056, -1.221, 0.2329), (-1.117, 0.7464, 0.3586), (-1.098, 0.734, 0.2329), (0.7464, -1.117, 0.3586), (0.734, -1.098, 0.2329), (-1.241, 0.5141, 0.3586), (-1.221, 0.5056, 0.2329), (0.95, -0.95, 0.3586), (0.9342, -0.9342, 0.2329), (-1.318, 0.2621, 0.3586), (-1.296, 0.2577, 0.2329), (1.117, -0.7464, 0.3586), (1.098, -0.734, 0.2329), (-1.344, 3.241e-09, 0.3586), (-1.321, 7.913e-09, 0.2329), (1.241, -0.5141, 0.3586), (1.221, -0.5056, 0.2329), (-1.318, -0.2621, 0.3586), (-1.296, -0.2577, 0.2329), (1.318, -0.2621, 0.3586), (1.296, -0.2577, 0.2329), (-1.241, -0.5141, 0.3586), (-1.221, -0.5056, 0.2329), (1.344, 1.199e-06, 0.3586), (1.321, 1.184e-06, 0.2329), (-1.117, -0.7464, 0.3586), (-1.098, -0.734, 0.2329), (-0.9342, -0.9342, 0.2329), (1.296, 0.2577, 0.2329), (3.586e-08, 1.321, 0.2329), (1.318, 0.2621, 0.3586), (-0.95, -0.95, 0.3586), (3.848e-08, 1.344, 0.3586), (-0.5653, 1.365, 2.55), (-0.8206, 1.228, 2.55), (0.8206, 1.228, 2.55), (0.5653, 1.365, 2.55), (5.361e-07, -1.477, 2.55), (0.2882, -1.449, 2.55), (-1.044, 1.044, 2.55), (0.2882, 1.449, 2.55), (0.5653, -1.365, 2.55), (-1.228, 0.8206, 2.55), (5.479e-08, 1.477, 2.55), (0.8206, -1.228, 2.55), (-1.365, 0.5653, 2.55), (1.044, -1.044, 2.55), (-1.449, 0.2882, 2.55), (1.228, -0.8206, 2.55), (-1.477, -2.387e-08, 2.55), (1.365, -0.5653, 2.55), (-1.449, -0.2882, 2.55), (1.449, -0.2882, 2.56), (-1.365, -0.5653, 2.55), (1.477, 1.291e-06, 2.56), (-1.228, -0.8206, 2.55), (1.449, 0.2882, 2.56), (-1.044, -1.044, 2.55), (1.365, 0.5653, 2.55), (-0.8206, -1.228, 2.55), (1.228, 0.8206, 2.55), (-0.5653, -1.365, 2.55), (-0.2882, 1.449, 2.55), (1.044, 1.044, 2.55), (-0.2882, -1.449, 2.55), (0.09323, 8.244, 2.311), (-0.2818, 1.417, 2.645), (5.197e-08, 1.444, 2.645), (-0.5528, 1.334, 2.645), (-0.8025, 1.201, 2.645), (-1.021, 1.021, 2.645), (-1.201, 0.8025, 2.645), (-1.334, 0.5528, 2.645), (-1.417, 0.2818, 2.645), (-1.444, -1.649e-08, 2.645), (-1.417, -0.2818, 2.645), (-1.334, -0.5528, 2.645), (-1.201, -0.8025, 2.645), (-1.021, -1.021, 2.645), (-0.8025, -1.201, 2.645), (-0.5528, -1.334, 2.645), (-0.2818, -1.417, 2.645), (5.226e-07, -1.444, 2.645), (0.2818, -1.417, 2.645), (0.5528, -1.334, 2.645), (0.8025, -1.201, 2.645), (1.021, -1.021, 2.645), (1.201, -0.8025, 2.645), (1.334, -0.5528, 2.645), (1.417, -0.2818, 2.645), (1.444, 1.269e-06, 2.645), (1.417, 0.2818, 2.645), (1.334, 0.5528, 2.645), (1.201, 0.8025, 2.645), (1.021, 1.021, 2.645), (0.8025, 1.201, 2.645), (0.5528, 1.334, 2.645), (0.2818, 1.417, 2.645), (-0.5484, 1.324, 2.551), (0.7961, 1.191, 2.551), (5.177e-07, -1.433, 2.551), (-0.7961, 1.191, 2.551), (0.5483, 1.324, 2.551), (0.2795, -1.405, 2.551), (-1.013, 1.013, 2.551), (0.2795, 1.405, 2.551), (0.5484, -1.324, 2.551), (-1.191, 0.7961, 2.551), (5.08e-08, 1.433, 2.551), (0.7961, -1.191, 2.551), (-1.324, 0.5484, 2.551), (1.013, -1.013, 2.551), (-1.405, 0.2795, 2.551), (1.191, -0.7961, 2.551), (-1.433, -1.407e-08, 2.551), (1.324, -0.5484, 2.551), (-1.405, -0.2795, 2.551), (1.405, -0.2795, 2.56), (-1.324, -0.5484, 2.551), (1.433, 1.261e-06, 2.56), (-1.191, -0.7961, 2.551), (1.405, 0.2795, 2.56), (-1.013, -1.013, 2.551), (1.324, 0.5484, 2.551), (-0.7961, -1.191, 2.551), (1.191, 0.7961, 2.551), (-0.5484, -1.324, 2.551), (-0.2795, 1.405, 2.551), (1.013, 1.013, 2.551), (-0.2795, -1.405, 2.551)], [], [(31, 63, 62, 30), (18, 50, 49, 17), (5, 37, 36, 4), (0, 32, 63, 31), (19, 51, 50, 18), (6, 38, 37, 5), (20, 52, 51, 19), (7, 39, 38, 6), (21, 53, 52, 20), (8, 40, 39, 7), (22, 54, 53, 21), (9, 41, 40, 8), (23, 55, 54, 22), (10, 42, 41, 9), (24, 56, 55, 23), (11, 43, 42, 10), (25, 57, 56, 24), (12, 44, 43, 11), (26, 58, 57, 25), (13, 45, 44, 12), (27, 59, 58, 26), (14, 46, 45, 13), (1, 33, 32, 0), (28, 60, 59, 27), (15, 47, 46, 14), (2, 34, 33, 1), (29, 61, 60, 28), (16, 48, 47, 15), (3, 35, 34, 2), (30, 62, 61, 29), (17, 49, 48, 16), (4, 36, 35, 3), (95, 94, 1002, 1003), (892, 904, 1019, 1016), (68, 67, 975, 976), (94, 93, 1001, 1002), (67, 66, 974, 975), (93, 92, 1000, 1001), (920, 928, 1025, 1023), (868, 880, 1013, 1010), (66, 65, 972, 974), (92, 91, 999, 1000), (65, 64, 973, 972), (948, 956, 1032, 1030), (91, 90, 998, 999), (896, 908, 1020, 1017), (847, 856, 1007, 1004), (90, 89, 997, 998), (89, 88, 996, 997), (924, 932, 1026, 1024), (872, 884, 1014, 1011), (88, 87, 995, 996), (952, 960, 1033, 1031), (87, 86, 994, 995), (900, 912, 1021, 1018), (851, 860, 1008, 1005), (86, 85, 993, 994), (85, 84, 992, 993), (928, 936, 1027, 1025), (876, 888, 1015, 1012), (84, 83, 991, 992), (83, 82, 990, 991), (956, 964, 1034, 1032), (904, 916, 1022, 1019), (66, 98, 97, 65), (93, 125, 124, 92), (80, 112, 111, 79), (67, 99, 98, 66), (94, 126, 125, 93), (81, 113, 112, 80), (68, 100, 99, 67), (95, 127, 126, 94), (82, 114, 113, 81), (69, 101, 100, 68), (64, 96, 127, 95), (83, 115, 114, 82), (70, 102, 101, 69), (84, 116, 115, 83), (71, 103, 102, 70), (85, 117, 116, 84), (72, 104, 103, 71), (86, 118, 117, 85), (73, 105, 104, 72), (87, 119, 118, 86), (74, 106, 105, 73), (121, 616, 619, 89), (75, 107, 106, 74), (120, 614, 616, 121), (76, 108, 107, 75), (90, 122, 121, 89), (77, 109, 108, 76), (91, 123, 122, 90), (78, 110, 109, 77), (65, 97, 96, 64), (92, 124, 123, 91), (79, 111, 110, 78), (749, 133, 132, 748), (751, 128, 159, 750), (753, 147, 146, 752), (754, 134, 133, 749), (755, 148, 147, 753), (756, 135, 134, 754), (757, 149, 148, 755), (758, 136, 135, 756), (759, 150, 149, 757), (760, 137, 136, 758), (761, 151, 150, 759), (762, 138, 137, 760), (763, 152, 151, 761), (764, 139, 138, 762), (765, 153, 152, 763), (766, 140, 139, 764), (767, 154, 153, 765), (768, 141, 140, 766), (769, 155, 154, 767), (770, 142, 141, 768), (771, 129, 128, 751), (772, 156, 155, 769), (773, 143, 142, 770), (774, 130, 129, 771), (775, 157, 156, 772), (776, 144, 143, 773), (777, 131, 130, 774), (778, 158, 157, 775), (779, 145, 144, 776), (748, 132, 131, 777), (750, 159, 158, 778), (752, 146, 145, 779), (136, 168, 167, 135), (150, 182, 181, 149), (137, 169, 168, 136), (151, 183, 182, 150), (138, 170, 169, 137), (185, 583, 580, 153), (139, 171, 170, 138), (183, 582, 581, 184), (140, 172, 171, 139), (154, 186, 185, 153), (141, 173, 172, 140), (155, 187, 186, 154), (142, 174, 173, 141), (129, 161, 160, 128), (156, 188, 187, 155), (143, 175, 174, 142), (130, 162, 161, 129), (157, 189, 188, 156), (144, 176, 175, 143), (131, 163, 162, 130), (158, 190, 189, 157), (145, 177, 176, 144), (132, 164, 163, 131), (159, 191, 190, 158), (146, 178, 177, 145), (133, 165, 164, 132), (128, 160, 191, 159), (147, 179, 178, 146), (134, 166, 165, 133), (148, 180, 179, 147), (135, 167, 166, 134), (149, 181, 180, 148), (210, 209, 1214, 1215), (1165, 1170, 1235, 1232), (1194, 1166, 1230, 1259), (209, 208, 1213, 1214), (1167, 1171, 1236, 1233), (1195, 1168, 1231, 1260), (208, 207, 1212, 1213), (1169, 1172, 1237, 1234), (207, 206, 1211, 1212), (1170, 1173, 1238, 1235), (206, 205, 1210, 1211), (1171, 1174, 1239, 1236), (205, 204, 1209, 1210), (1172, 1175, 1240, 1237), (204, 203, 1208, 1209), (1173, 1176, 1241, 1238), (203, 202, 1207, 1208), (1175, 1177, 1242, 1240), (202, 201, 1206, 1207), (1176, 1178, 1243, 1241), (201, 200, 1205, 1206), (1177, 1179, 1244, 1242), (1178, 1180, 1245, 1243), (200, 199, 1204, 1205), (1179, 1181, 1246, 1244), (199, 198, 1203, 1204), (198, 197, 1202, 1203), (1180, 1182, 1247, 1245), (192, 223, 1228, 1198), (197, 196, 1201, 1202), (1181, 1183, 1248, 1246), (223, 222, 1227, 1228), (198, 230, 229, 197), (212, 244, 243, 211), (199, 231, 230, 198), (213, 245, 244, 212), (200, 232, 231, 199), (214, 246, 245, 213), (201, 233, 232, 200), (215, 247, 246, 214), (202, 234, 233, 201), (216, 248, 247, 215), (203, 235, 234, 202), (217, 249, 248, 216), (204, 236, 235, 203), (218, 250, 249, 217), (205, 237, 236, 204), (219, 251, 250, 218), (206, 238, 237, 205), (193, 225, 224, 192), (220, 252, 251, 219), (207, 239, 238, 206), (194, 226, 225, 193), (221, 253, 252, 220), (208, 240, 239, 207), (195, 227, 226, 194), (222, 254, 253, 221), (209, 241, 240, 208), (196, 228, 227, 195), (223, 255, 254, 222), (210, 242, 241, 209), (197, 229, 228, 196), (192, 224, 255, 223), (211, 243, 242, 210), (268, 300, 299, 267), (282, 314, 313, 281), (269, 301, 300, 268), (283, 315, 314, 282), (270, 302, 301, 269), (257, 289, 288, 256), (284, 316, 315, 283), (271, 303, 302, 270), (258, 290, 289, 257), (285, 317, 316, 284), (272, 304, 303, 271), (259, 291, 290, 258), (286, 318, 317, 285), (273, 305, 304, 272), (260, 292, 291, 259), (287, 319, 318, 286), (274, 306, 305, 273), (261, 293, 292, 260), (256, 288, 319, 287), (275, 307, 306, 274), (262, 294, 293, 261), (276, 308, 307, 275), (263, 295, 294, 262), (277, 309, 308, 276), (264, 296, 295, 263), (278, 310, 309, 277), (265, 297, 296, 264), (279, 311, 310, 278), (266, 298, 297, 265), (280, 312, 311, 279), (267, 299, 298, 266), (281, 313, 312, 280), (303, 335, 334, 302), (290, 322, 321, 289), (317, 349, 348, 316), (304, 336, 335, 303), (291, 323, 322, 290), (318, 350, 349, 317), (305, 337, 336, 304), (292, 324, 323, 291), (319, 351, 350, 318), (306, 338, 337, 305), (293, 325, 324, 292), (288, 320, 351, 319), (307, 339, 338, 306), (294, 326, 325, 293), (308, 340, 339, 307), (295, 327, 326, 294), (309, 341, 340, 308), (296, 328, 327, 295), (310, 342, 341, 309), (297, 329, 328, 296), (311, 343, 342, 310), (298, 330, 329, 297), (312, 344, 343, 311), (299, 331, 330, 298), (313, 345, 344, 312), (300, 332, 331, 299), (314, 346, 345, 313), (301, 333, 332, 300), (315, 347, 346, 314), (302, 334, 333, 301), (289, 321, 320, 288), (316, 348, 347, 315), (338, 370, 369, 337), (325, 357, 356, 324), (320, 352, 383, 351), (339, 371, 370, 338), (326, 358, 357, 325), (340, 372, 371, 339), (327, 359, 358, 326), (341, 373, 372, 340), (328, 360, 359, 327), (342, 374, 373, 341), (329, 361, 360, 328), (343, 375, 374, 342), (330, 362, 361, 329), (344, 376, 375, 343), (331, 363, 362, 330), (345, 377, 376, 344), (332, 364, 363, 331), (346, 378, 377, 345), (333, 365, 364, 332), (347, 379, 378, 346), (334, 366, 365, 333), (321, 353, 352, 320), (348, 380, 379, 347), (335, 367, 366, 334), (322, 354, 353, 321), (349, 381, 380, 348), (336, 368, 367, 335), (323, 355, 354, 322), (350, 382, 381, 349), (337, 369, 368, 336), (324, 356, 355, 323), (351, 383, 382, 350), (373, 405, 404, 372), (360, 392, 391, 359), (374, 406, 405, 373), (361, 393, 392, 360), (375, 407, 406, 374), (362, 394, 393, 361), (376, 408, 407, 375), (363, 395, 394, 362), (377, 409, 408, 376), (364, 396, 395, 363), (378, 410, 409, 377), (365, 397, 396, 364), (379, 411, 410, 378), (366, 398, 397, 365), (353, 385, 384, 352), (380, 412, 411, 379), (367, 399, 398, 366), (354, 386, 385, 353), (381, 413, 412, 380), (368, 400, 399, 367), (355, 387, 386, 354), (382, 414, 413, 381), (369, 401, 400, 368), (356, 388, 387, 355), (383, 415, 414, 382), (370, 402, 401, 369), (357, 389, 388, 356), (352, 384, 415, 383), (371, 403, 402, 370), (358, 390, 389, 357), (372, 404, 403, 371), (359, 391, 390, 358), (408, 440, 439, 407), (395, 427, 426, 394), (409, 441, 440, 408), (396, 428, 427, 395), (410, 442, 441, 409), (397, 429, 428, 396), (411, 443, 442, 410), (398, 430, 429, 397), (385, 417, 416, 384), (412, 444, 443, 411), (399, 431, 430, 398), (386, 418, 417, 385), (413, 445, 444, 412), (400, 432, 431, 399), (387, 419, 418, 386), (414, 446, 445, 413), (401, 433, 432, 400), (388, 420, 419, 387), (415, 447, 446, 414), (402, 434, 433, 401), (389, 421, 420, 388), (384, 416, 447, 415), (403, 435, 434, 402), (390, 422, 421, 389), (404, 436, 435, 403), (391, 423, 422, 390), (405, 437, 436, 404), (392, 424, 423, 391), (406, 438, 437, 405), (393, 425, 424, 392), (407, 439, 438, 406), (394, 426, 425, 393), (443, 475, 474, 442), (430, 462, 461, 429), (417, 449, 448, 416), (444, 476, 475, 443), (431, 463, 462, 430), (418, 450, 449, 417), (445, 477, 476, 444), (432, 464, 463, 431), (419, 451, 450, 418), (446, 478, 477, 445), (433, 465, 464, 432), (420, 452, 451, 419), (447, 479, 478, 446), (434, 466, 465, 433), (421, 453, 452, 420), (416, 448, 479, 447), (435, 467, 466, 434), (422, 454, 453, 421), (436, 468, 467, 435), (423, 455, 454, 422), (437, 469, 468, 436), (424, 456, 455, 423), (438, 470, 469, 437), (425, 457, 456, 424), (439, 471, 470, 438), (426, 458, 457, 425), (440, 472, 471, 439), (427, 459, 458, 426), (441, 473, 472, 440), (428, 460, 459, 427), (442, 474, 473, 441), (429, 461, 460, 428), (478, 510, 509, 477), (465, 497, 496, 464), (452, 484, 483, 451), (479, 511, 510, 478), (466, 498, 497, 465), (453, 485, 484, 452), (448, 480, 511, 479), (467, 499, 498, 466), (454, 486, 485, 453), (468, 500, 499, 467), (455, 487, 486, 454), (469, 501, 500, 468), (456, 488, 487, 455), (470, 502, 501, 469), (457, 489, 488, 456), (471, 503, 502, 470), (458, 490, 489, 457), (472, 504, 503, 471), (459, 491, 490, 458), (473, 505, 504, 472), (460, 492, 491, 459), (474, 506, 505, 473), (461, 493, 492, 460), (475, 507, 506, 474), (462, 494, 493, 461), (449, 481, 480, 448), (476, 508, 507, 475), (463, 495, 494, 462), (450, 482, 481, 449), (477, 509, 508, 476), (464, 496, 495, 463), (451, 483, 482, 450), (500, 512, 499), (487, 512, 486), (501, 512, 500), (488, 512, 487), (502, 512, 501), (489, 512, 488), (503, 512, 502), (490, 512, 489), (504, 512, 503), (491, 512, 490), (505, 512, 504), (492, 512, 491), (506, 512, 505), (493, 512, 492), (507, 512, 506), (494, 512, 493), (481, 512, 480), (508, 512, 507), (495, 512, 494), (482, 512, 481), (509, 512, 508), (496, 512, 495), (483, 512, 482), (510, 512, 509), (497, 512, 496), (484, 512, 483), (511, 512, 510), (498, 512, 497), (485, 512, 484), (480, 512, 511), (499, 512, 498), (486, 512, 485), (2, 515, 516, 3), (29, 542, 543, 30), (16, 529, 530, 17), (3, 516, 517, 4), (30, 543, 544, 31), (17, 530, 531, 18), (4, 517, 518, 5), (31, 544, 513, 0), (18, 531, 532, 19), (5, 518, 519, 6), (19, 532, 533, 20), (6, 519, 520, 7), (20, 533, 534, 21), (7, 520, 521, 8), (21, 534, 535, 22), (8, 521, 522, 9), (22, 535, 536, 23), (9, 522, 523, 10), (23, 536, 537, 24), (10, 523, 524, 11), (24, 537, 538, 25), (11, 524, 525, 12), (25, 538, 539, 26), (12, 525, 526, 13), (26, 539, 540, 27), (13, 526, 527, 14), (0, 513, 514, 1), (27, 540, 541, 28), (14, 527, 528, 15), (1, 514, 515, 2), (28, 541, 542, 29), (15, 528, 529, 16), (536, 568, 569, 537), (523, 555, 556, 524), (537, 569, 570, 538), (524, 556, 557, 525), (538, 570, 571, 539), (525, 557, 558, 526), (539, 571, 572, 540), (526, 558, 559, 527), (513, 545, 546, 514), (540, 572, 573, 541), (527, 559, 560, 528), (514, 546, 547, 515), (541, 573, 574, 542), (528, 560, 561, 529), (515, 547, 548, 516), (542, 574, 575, 543), (529, 561, 562, 530), (516, 548, 549, 517), (543, 575, 576, 544), (530, 562, 563, 531), (517, 549, 550, 518), (544, 576, 545, 513), (531, 563, 564, 532), (518, 550, 551, 519), (532, 564, 565, 533), (519, 551, 552, 520), (533, 565, 566, 534), (520, 552, 553, 521), (534, 566, 567, 535), (521, 553, 554, 522), (535, 567, 568, 536), (522, 554, 555, 523), (571, 577, 572), (558, 577, 559), (545, 577, 546), (572, 577, 573), (559, 577, 560), (546, 577, 547), (573, 577, 574), (560, 577, 561), (547, 577, 548), (574, 577, 575), (561, 577, 562), (548, 577, 549), (575, 577, 576), (562, 577, 563), (549, 577, 550), (576, 577, 545), (563, 577, 564), (550, 577, 551), (564, 577, 565), (551, 577, 552), (565, 577, 566), (552, 577, 553), (566, 577, 567), (553, 577, 554), (567, 577, 568), (554, 577, 555), (568, 577, 569), (555, 577, 556), (569, 577, 570), (556, 577, 557), (570, 577, 571), (557, 577, 558), (580, 586, 584, 578), (581, 587, 589, 583), (151, 579, 582, 183), (153, 580, 578, 152), (184, 581, 583, 185), (152, 578, 579, 151), (585, 591, 594, 588), (589, 595, 592, 586), (583, 589, 586, 580), (579, 585, 588, 582), (582, 588, 587, 581), (578, 584, 585, 579), (592, 598, 596, 590), (593, 599, 601, 595), (588, 594, 593, 587), (584, 590, 591, 585), (587, 593, 595, 589), (586, 592, 590, 584), (600, 606, 605, 599), (597, 603, 606, 600), (595, 601, 598, 592), (591, 597, 600, 594), (594, 600, 599, 593), (590, 596, 597, 591), (604, 610, 608, 602), (605, 611, 613, 607), (596, 602, 603, 597), (599, 605, 607, 601), (598, 604, 602, 596), (601, 607, 604, 598), (608, 614, 615, 609), (612, 618, 617, 611), (607, 613, 610, 604), (603, 609, 612, 606), (606, 612, 611, 605), (602, 608, 609, 603), (119, 615, 614, 120), (119, 87, 618, 615), (611, 617, 619, 613), (610, 616, 614, 608), (613, 619, 616, 610), (609, 615, 618, 612), (88, 89, 619, 617), (87, 88, 617, 618), (244, 245, 641, 640), (266, 265, 661, 662), (245, 246, 642, 641), (267, 266, 662, 663), (246, 247, 643, 642), (268, 267, 663, 664), (247, 248, 644, 643), (269, 268, 664, 665), (248, 249, 645, 644), (270, 269, 665, 666), (249, 250, 646, 645), (271, 270, 666, 667), (250, 251, 647, 646), (224, 225, 621, 620), (272, 271, 667, 668), (251, 252, 648, 647), (225, 226, 622, 621), (273, 272, 668, 669), (252, 253, 649, 648), (226, 227, 623, 622), (274, 273, 669, 670), (253, 254, 650, 649), (227, 228, 624, 623), (275, 274, 670, 671), (254, 255, 651, 650), (228, 229, 625, 624), (276, 275, 671, 672), (255, 224, 620, 651), (229, 230, 626, 625), (277, 276, 672, 673), (230, 231, 627, 626), (278, 277, 673, 674), (231, 232, 628, 627), (279, 278, 674, 675), (232, 233, 629, 628), (280, 279, 675, 676), (233, 234, 630, 629), (281, 280, 676, 677), (234, 235, 631, 630), (282, 281, 677, 678), (235, 236, 632, 631), (283, 282, 678, 679), (257, 256, 652, 653), (236, 237, 633, 632), (284, 283, 679, 680), (258, 257, 653, 654), (237, 238, 634, 633), (285, 284, 680, 681), (259, 258, 654, 655), (238, 239, 635, 634), (286, 285, 681, 682), (260, 259, 655, 656), (239, 240, 636, 635), (287, 286, 682, 683), (261, 260, 656, 657), (240, 241, 637, 636), (256, 287, 683, 652), (262, 261, 657, 658), (241, 242, 638, 637), (263, 262, 658, 659), (242, 243, 639, 638), (264, 263, 659, 660), (243, 244, 640, 639), (265, 264, 660, 661), (628, 629, 693, 692), (682, 681, 745, 746), (656, 655, 719, 720), (629, 630, 694, 693), (683, 682, 746, 747), (657, 656, 720, 721), (630, 631, 695, 694), (652, 683, 747, 716), (658, 657, 721, 722), (631, 632, 696, 695), (659, 658, 722, 723), (632, 633, 697, 696), (660, 659, 723, 724), (633, 634, 698, 697), (661, 660, 724, 725), (634, 635, 699, 698), (662, 661, 725, 726), (635, 636, 700, 699), (663, 662, 726, 727), (636, 637, 701, 700), (664, 663, 727, 728), (637, 638, 702, 701), (665, 664, 728, 729), (638, 639, 703, 702), (666, 665, 729, 730), (639, 640, 704, 703), (667, 666, 730, 731), (640, 641, 705, 704), (668, 667, 731, 732), (641, 642, 706, 705), (669, 668, 732, 733), (642, 643, 707, 706), (670, 669, 733, 734), (643, 644, 708, 707), (671, 670, 734, 735), (644, 645, 709, 708), (672, 671, 735, 736), (645, 646, 710, 709), (673, 672, 736, 737), (646, 647, 711, 710), (620, 621, 685, 684), (674, 673, 737, 738), (647, 648, 712, 711), (621, 622, 686, 685), (675, 674, 738, 739), (648, 649, 713, 712), (622, 623, 687, 686), (676, 675, 739, 740), (649, 650, 714, 713), (623, 624, 688, 687), (677, 676, 740, 741), (650, 651, 715, 714), (624, 625, 689, 688), (678, 677, 741, 742), (651, 620, 684, 715), (625, 626, 690, 689), (679, 678, 742, 743), (653, 652, 716, 717), (626, 627, 691, 690), (680, 679, 743, 744), (654, 653, 717, 718), (627, 628, 692, 691), (681, 680, 744, 745), (655, 654, 718, 719), (710, 711, 743, 742), (711, 712, 744, 743), (712, 713, 745, 744), (713, 714, 746, 745), (714, 715, 747, 746), (715, 684, 716, 747), (684, 685, 717, 716), (685, 686, 718, 717), (686, 687, 719, 718), (687, 688, 720, 719), (688, 689, 721, 720), (689, 690, 722, 721), (690, 691, 723, 722), (691, 692, 724, 723), (692, 693, 725, 724), (693, 694, 726, 725), (694, 695, 727, 726), (695, 696, 728, 727), (696, 697, 729, 728), (697, 698, 730, 729), (698, 699, 731, 730), (699, 700, 732, 731), (700, 701, 733, 732), (701, 702, 734, 733), (702, 703, 735, 734), (703, 704, 736, 735), (704, 705, 737, 736), (705, 706, 738, 737), (706, 707, 739, 738), (707, 708, 740, 739), (708, 709, 741, 740), (709, 710, 742, 741), (811, 752, 779, 808), (810, 750, 778, 807), (809, 748, 777, 806), (808, 779, 776, 805), (807, 778, 775, 804), (806, 777, 774, 803), (805, 776, 773, 802), (804, 775, 772, 801), (803, 774, 771, 800), (802, 773, 770, 799), (801, 772, 769, 798), (800, 771, 751, 781), (799, 770, 768, 797), (798, 769, 767, 796), (797, 768, 766, 795), (796, 767, 765, 794), (795, 766, 764, 793), (794, 765, 763, 792), (793, 764, 762, 791), (792, 763, 761, 790), (791, 762, 760, 789), (790, 761, 759, 788), (789, 760, 758, 787), (788, 759, 757, 786), (787, 758, 756, 785), (786, 757, 755, 784), (785, 756, 754, 783), (784, 755, 753, 782), (783, 754, 749, 780), (782, 753, 752, 811), (781, 751, 750, 810), (780, 749, 748, 809), (101, 780, 809, 100), (96, 781, 810, 127), (115, 782, 811, 114), (102, 783, 780, 101), (116, 784, 782, 115), (103, 785, 783, 102), (117, 786, 784, 116), (104, 787, 785, 103), (118, 788, 786, 117), (105, 789, 787, 104), (119, 790, 788, 118), (106, 791, 789, 105), (120, 792, 790, 119), (107, 793, 791, 106), (121, 794, 792, 120), (108, 795, 793, 107), (122, 796, 794, 121), (109, 797, 795, 108), (123, 798, 796, 122), (110, 799, 797, 109), (97, 800, 781, 96), (124, 801, 798, 123), (111, 802, 799, 110), (98, 803, 800, 97), (125, 804, 801, 124), (112, 805, 802, 111), (99, 806, 803, 98), (126, 807, 804, 125), (113, 808, 805, 112), (100, 809, 806, 99), (127, 810, 807, 126), (114, 811, 808, 113), (44, 814, 843, 43), (57, 812, 842, 56), (43, 843, 841, 42), (56, 842, 840, 55), (42, 841, 839, 41), (55, 840, 838, 54), (41, 839, 837, 40), (54, 838, 836, 53), (40, 837, 835, 39), (53, 836, 834, 52), (39, 835, 833, 38), (52, 834, 832, 51), (38, 833, 831, 37), (51, 832, 830, 50), (32, 818, 829, 63), (37, 831, 828, 36), (50, 830, 827, 49), (63, 829, 826, 62), (36, 828, 825, 35), (49, 827, 824, 48), (62, 826, 823, 61), (35, 825, 822, 34), (48, 824, 821, 47), (61, 823, 820, 60), (34, 822, 819, 33), (47, 821, 817, 46), (60, 820, 816, 59), (33, 819, 818, 32), (46, 817, 815, 45), (59, 816, 813, 58), (45, 815, 814, 44), (58, 813, 812, 57), (814, 815, 1103, 1158), (848, 849, 970, 971), (877, 865, 1046, 1052), (850, 851, 968, 969), (840, 842, 1155, 1151), (844, 845, 966, 967), (970, 849, 1038, 1099), (846, 847, 964, 965), (813, 816, 1105, 1101), (971, 970, 962, 963), (918, 926, 1077, 1073), (969, 968, 960, 961), (848, 971, 1156, 1162), (967, 966, 958, 959), (866, 878, 1053, 1047), (965, 964, 956, 957), (927, 919, 1130, 1134), (963, 962, 954, 955), (953, 945, 1086, 1090), (961, 960, 952, 953), (841, 843, 1157, 1153), (959, 958, 950, 951), (905, 893, 1060, 1066), (957, 956, 948, 949), (879, 867, 1104, 1110), (955, 954, 946, 947), (946, 954, 1091, 1087), (953, 952, 944, 945), (815, 817, 1107, 1103), (951, 950, 942, 943), (894, 906, 1067, 1061), (949, 948, 940, 941), (842, 812, 1159, 1155), (947, 946, 938, 939), (929, 921, 1074, 1078), (945, 944, 936, 937), (818, 819, 1109, 1160), (943, 942, 934, 935), (881, 869, 1048, 1054), (941, 940, 932, 933), (955, 947, 1144, 1148), (939, 938, 930, 931), (922, 930, 1079, 1075), (937, 936, 928, 929), (907, 895, 1118, 1124), (935, 934, 926, 927), (870, 882, 1055, 1049), (933, 932, 924, 925), (843, 814, 1158, 1157), (931, 930, 922, 923), (957, 949, 1088, 1092), (929, 928, 920, 921), (816, 820, 1111, 1105), (927, 926, 918, 919), (909, 897, 1062, 1068), (925, 924, 916, 917), (817, 821, 1113, 1107), (852, 853, 914, 915), (857, 846, 1037, 1042), (854, 855, 912, 913), (931, 923, 1132, 1136), (923, 922, 910, 911), (950, 958, 1093, 1089), (921, 920, 908, 909), (883, 871, 1106, 1112), (919, 918, 906, 907), (898, 910, 1069, 1063), (917, 916, 904, 905), (819, 822, 1115, 1109), (915, 914, 902, 903), (845, 858, 1043, 1036), (913, 912, 900, 901), (820, 823, 1117, 1111), (911, 910, 898, 899), (933, 925, 1076, 1080), (909, 908, 896, 897), (959, 951, 1146, 1150), (907, 906, 894, 895), (885, 873, 1050, 1056), (905, 904, 892, 893), (911, 899, 1120, 1126), (903, 902, 890, 891), (926, 934, 1081, 1077), (901, 900, 888, 889), (821, 824, 1119, 1113), (899, 898, 886, 887), (874, 886, 1057, 1051), (897, 896, 884, 885), (859, 844, 1161, 1100), (895, 894, 882, 883), (961, 953, 1090, 1094), (893, 892, 880, 881), (822, 825, 1121, 1115), (891, 890, 878, 879), (913, 901, 1064, 1070), (889, 888, 876, 877), (935, 927, 1134, 1138), (887, 886, 874, 875), (861, 850, 1039, 1044), (885, 884, 872, 873), (887, 875, 1108, 1114), (883, 882, 870, 871), (954, 962, 1095, 1091), (881, 880, 868, 869), (823, 826, 1123, 1117), (879, 878, 866, 867), (902, 914, 1071, 1065), (877, 876, 864, 865), (824, 827, 1125, 1119), (875, 874, 853, 852), (849, 862, 1045, 1038), (873, 872, 855, 854), (963, 955, 1148, 1152), (871, 870, 862, 863), (937, 929, 1078, 1082), (869, 868, 860, 861), (915, 903, 1122, 1128), (867, 866, 858, 859), (889, 877, 1052, 1058), (865, 864, 856, 857), (825, 828, 1127, 1121), (863, 862, 849, 848), (930, 938, 1083, 1079), (861, 860, 851, 850), (863, 848, 1162, 1102), (859, 858, 845, 844), (878, 890, 1059, 1053), (857, 856, 847, 846), (1007, 998, 997, 1004), (1008, 985, 984, 1005), (1009, 999, 998, 1007), (1010, 986, 985, 1008), (1011, 972, 973, 1006), (1012, 1000, 999, 1009), (1013, 987, 986, 1010), (1014, 974, 972, 1011), (1015, 1001, 1000, 1012), (1016, 988, 987, 1013), (1017, 975, 974, 1014), (1018, 1002, 1001, 1015), (1019, 989, 988, 1016), (1020, 976, 975, 1017), (1021, 1003, 1002, 1018), (1022, 990, 989, 1019), (1023, 977, 976, 1020), (1006, 973, 1003, 1021), (1024, 991, 990, 1022), (1025, 978, 977, 1023), (1026, 992, 991, 1024), (1027, 979, 978, 1025), (1028, 993, 992, 1026), (1029, 980, 979, 1027), (1030, 994, 993, 1028), (1031, 981, 980, 1029), (1032, 995, 994, 1030), (1033, 982, 981, 1031), (1034, 996, 995, 1032), (1035, 983, 982, 1033), (1004, 997, 996, 1034), (1005, 984, 983, 1035), (944, 952, 1031, 1029), (69, 68, 976, 977), (64, 95, 1003, 973), (70, 69, 977, 978), (864, 876, 1012, 1009), (916, 924, 1024, 1022), (71, 70, 978, 979), (968, 851, 1005, 1035), (72, 71, 979, 980), (888, 900, 1018, 1015), (940, 948, 1030, 1028), (73, 72, 980, 981), (74, 73, 981, 982), (855, 872, 1011, 1006), (912, 855, 1006, 1021), (75, 74, 982, 983), (964, 847, 1004, 1034), (76, 75, 983, 984), (884, 896, 1017, 1014), (936, 944, 1029, 1027), (77, 76, 984, 985), (78, 77, 985, 986), (860, 868, 1010, 1008), (908, 920, 1023, 1020), (79, 78, 986, 987), (960, 968, 1035, 1033), (80, 79, 987, 988), (880, 892, 1016, 1013), (932, 940, 1028, 1026), (81, 80, 988, 989), (82, 81, 989, 990), (856, 864, 1009, 1007), (1038, 1039, 1098, 1099), (1036, 1037, 1096, 1097), (1099, 1098, 1094, 1095), (1097, 1096, 1092, 1093), (1095, 1094, 1090, 1091), (1093, 1092, 1088, 1089), (1091, 1090, 1086, 1087), (1089, 1088, 1084, 1085), (1087, 1086, 1082, 1083), (1085, 1084, 1080, 1081), (1083, 1082, 1078, 1079), (1081, 1080, 1076, 1077), (1079, 1078, 1074, 1075), (1077, 1076, 1072, 1073), (1040, 1041, 1070, 1071), (1075, 1074, 1068, 1069), (1073, 1072, 1066, 1067), (1071, 1070, 1064, 1065), (1069, 1068, 1062, 1063), (1067, 1066, 1060, 1061), (1065, 1064, 1058, 1059), (1063, 1062, 1056, 1057), (1061, 1060, 1054, 1055), (1059, 1058, 1052, 1053), (1057, 1056, 1050, 1051), (1055, 1054, 1048, 1049), (1053, 1052, 1046, 1047), (1051, 1050, 1041, 1040), (1049, 1048, 1044, 1045), (1047, 1046, 1042, 1043), (1045, 1044, 1039, 1038), (1043, 1042, 1037, 1036), (925, 917, 1072, 1076), (850, 969, 1098, 1039), (890, 902, 1065, 1059), (942, 950, 1089, 1085), (901, 889, 1058, 1064), (949, 941, 1084, 1088), (853, 874, 1051, 1040), (914, 853, 1040, 1071), (966, 845, 1036, 1097), (873, 854, 1041, 1050), (854, 913, 1070, 1041), (846, 965, 1096, 1037), (886, 898, 1063, 1057), (938, 946, 1087, 1083), (897, 885, 1056, 1062), (945, 937, 1082, 1086), (862, 870, 1049, 1045), (910, 922, 1075, 1069), (962, 970, 1099, 1095), (869, 861, 1044, 1048), (921, 909, 1068, 1074), (969, 961, 1094, 1098), (882, 894, 1061, 1055), (934, 942, 1085, 1081), (893, 881, 1054, 1060), (941, 933, 1080, 1084), (858, 866, 1047, 1043), (906, 918, 1073, 1067), (958, 966, 1097, 1093), (865, 857, 1042, 1046), (917, 905, 1066, 1072), (965, 957, 1092, 1096), (1158, 1162, 1156, 1157), (1159, 1161, 1154, 1155), (1157, 1156, 1152, 1153), (1155, 1154, 1150, 1151), (1153, 1152, 1148, 1149), (1151, 1150, 1146, 1147), (1149, 1148, 1144, 1145), (1147, 1146, 1142, 1143), (1145, 1144, 1140, 1141), (1143, 1142, 1138, 1139), (1141, 1140, 1136, 1137), (1139, 1138, 1134, 1135), (1137, 1136, 1132, 1133), (1135, 1134, 1130, 1131), (1160, 1163, 1128, 1129), (1133, 1132, 1126, 1127), (1131, 1130, 1124, 1125), (1129, 1128, 1122, 1123), (1127, 1126, 1120, 1121), (1125, 1124, 1118, 1119), (1123, 1122, 1116, 1117), (1121, 1120, 1114, 1115), (1119, 1118, 1112, 1113), (1117, 1116, 1110, 1111), (1115, 1114, 1108, 1109), (1113, 1112, 1106, 1107), (1111, 1110, 1104, 1105), (1109, 1108, 1163, 1160), (1107, 1106, 1102, 1103), (1105, 1104, 1100, 1101), (1103, 1102, 1162, 1158), (1101, 1100, 1161, 1159), (839, 841, 1153, 1149), (903, 891, 1116, 1122), (951, 943, 1142, 1146), (812, 813, 1101, 1159), (838, 840, 1151, 1147), (875, 852, 1163, 1108), (837, 839, 1149, 1145), (852, 915, 1128, 1163), (844, 967, 1154, 1161), (836, 838, 1147, 1143), (835, 837, 1145, 1141), (899, 887, 1114, 1120), (947, 939, 1140, 1144), (834, 836, 1143, 1139), (871, 863, 1102, 1106), (833, 835, 1141, 1137), (923, 911, 1126, 1132), (971, 963, 1152, 1156), (832, 834, 1139, 1135), (831, 833, 1137, 1133), (895, 883, 1112, 1118), (943, 935, 1138, 1142), (830, 832, 1135, 1131), (867, 859, 1100, 1104), (829, 818, 1160, 1129), (919, 907, 1124, 1130), (967, 959, 1150, 1154), (828, 831, 1133, 1127), (827, 830, 1131, 1125), (891, 879, 1110, 1116), (939, 931, 1136, 1140), (826, 829, 1129, 1123), (176, 1168, 1195, 175), (189, 1166, 1194, 188), (162, 1164, 1193, 161), (175, 1195, 1192, 174), (188, 1194, 1191, 187), (161, 1193, 1174, 160), (174, 1192, 1190, 173), (187, 1191, 1189, 186), (173, 1190, 1188, 172), (186, 1189, 1187, 185), (172, 1188, 1186, 171), (185, 1187, 1185, 184), (171, 1186, 1184, 170), (184, 1185, 1183, 183), (170, 1184, 1182, 169), (183, 1183, 1181, 182), (169, 1182, 1180, 168), (182, 1181, 1179, 181), (168, 1180, 1178, 167), (181, 1179, 1177, 180), (167, 1178, 1176, 166), (180, 1177, 1175, 179), (166, 1176, 1173, 165), (179, 1175, 1172, 178), (160, 1174, 1171, 191), (165, 1173, 1170, 164), (178, 1172, 1169, 177), (191, 1171, 1167, 190), (164, 1170, 1165, 163), (177, 1169, 1168, 176), (190, 1167, 1166, 189), (163, 1165, 1164, 162), (1232, 1200, 1199, 1229), (1233, 1227, 1226, 1230), (1234, 1214, 1213, 1231), (1235, 1201, 1200, 1232), (1236, 1228, 1227, 1233), (1237, 1215, 1214, 1234), (1238, 1202, 1201, 1235), (1239, 1198, 1228, 1236), (1240, 1216, 1215, 1237), (1241, 1203, 1202, 1238), (1242, 1217, 1216, 1240), (1243, 1204, 1203, 1241), (1244, 1218, 1217, 1242), (1245, 1205, 1204, 1243), (1246, 1219, 1218, 1244), (1247, 1206, 1205, 1245), (1248, 1220, 1219, 1246), (1249, 1207, 1206, 1247), (1250, 1221, 1220, 1248), (1251, 1208, 1207, 1249), (1252, 1222, 1221, 1250), (1253, 1209, 1208, 1251), (1254, 1223, 1222, 1252), (1255, 1210, 1209, 1253), (1256, 1224, 1223, 1254), (1257, 1211, 1210, 1255), (1258, 1197, 1198, 1239), (1259, 1225, 1224, 1256), (1260, 1212, 1211, 1257), (1229, 1199, 1197, 1258), (1230, 1226, 1225, 1259), (1231, 1213, 1212, 1260), (1193, 1164, 1229, 1258), (1168, 1169, 1234, 1231), (211, 210, 1215, 1216), (1192, 1195, 1260, 1257), (1166, 1167, 1233, 1230), (212, 211, 1216, 1217), (1191, 1194, 1259, 1256), (1164, 1165, 1232, 1229), (213, 212, 1217, 1218), (1174, 1193, 1258, 1239), (214, 213, 1218, 1219), (1190, 1192, 1257, 1255), (215, 214, 1219, 1220), (1189, 1191, 1256, 1254), (216, 215, 1220, 1221), (1188, 1190, 1255, 1253), (217, 216, 1221, 1222), (1187, 1189, 1254, 1252), (218, 217, 1222, 1223), (1186, 1188, 1253, 1251), (219, 218, 1223, 1224), (1185, 1187, 1252, 1250), (193, 192, 1198, 1197), (220, 219, 1224, 1225), (1184, 1186, 1251, 1249), (194, 193, 1197, 1199), (221, 220, 1225, 1226), (1183, 1185, 1250, 1248), (195, 194, 1199, 1200), (222, 221, 1226, 1227), (1182, 1184, 1249, 1247), (196, 195, 1200, 1201)])
me_circle_003.polygons.foreach_set('material_index', [0, 0, 0, 0, 0, 0, 0, 0, 0, 0, 0, 0, 0, 0, 0, 0, 0, 0, 0, 0, 0, 0, 0, 0, 0, 0, 0, 0, 0, 0, 0, 0, 0, 0, 0, 0, 0, 0, 0, 0, 0, 0, 0, 0, 0, 0, 0, 0, 0, 0, 0, 0, 0, 0, 0, 0, 0, 0, 0, 0, 0, 0, 0, 0, 0, 0, 0, 0, 0, 0, 0, 0, 0, 0, 0, 0, 0, 0, 0, 0, 0, 0, 0, 0, 0, 0, 0, 0, 0, 0, 0, 0, 0, 0, 0, 0, 0, 0, 0, 0, 0, 0, 0, 0, 0, 0, 0, 0, 0, 0, 0, 0, 0, 0, 0, 0, 0, 0, 0, 0, 0, 0, 0, 0, 0, 0, 0, 0, 0, 0, 0, 0, 0, 0, 0, 0, 0, 0, 0, 0, 0, 0, 0, 0, 0, 0, 0, 0, 0, 0, 0, 0, 0, 0, 0, 0, 0, 0, 0, 0, 0, 0, 0, 0, 0, 0, 0, 0, 0, 0, 0, 0, 0, 0, 0, 0, 0, 0, 0, 0, 0, 0, 0, 0, 0, 0, 0, 0, 0, 0, 0, 0, 0, 0, 0, 0, 0, 0, 0, 0, 0, 0, 0, 0, 0, 0, 0, 0, 0, 0, 0, 0, 0, 0, 0, 0, 0, 0, 0, 0, 0, 0, 0, 0, 0, 0, 0, 0, 0, 0, 0, 0, 0, 0, 0, 0, 0, 0, 0, 0, 0, 0, 0, 0, 0, 0, 0, 0, 0, 0, 0, 0, 0, 0, 0, 0, 0, 0, 0, 0, 0, 0, 0, 0, 0, 0, 0, 0, 0, 0, 0, 0, 0, 0, 0, 0, 0, 0, 0, 0, 0, 0, 0, 0, 0, 0, 0, 0, 0, 0, 0, 0, 0, 0, 0, 0, 0, 0, 0, 0, 0, 0, 0, 0, 0, 0, 0, 0, 0, 0, 0, 0, 0, 0, 0, 0, 0, 0, 0, 0, 0, 0, 0, 0, 0, 0, 0, 0, 0, 0, 0, 0, 0, 0, 0, 0, 0, 0, 0, 0, 0, 0, 0, 0, 0, 0, 0, 0, 0, 0, 0, 0, 0, 0, 0, 0, 0, 0, 0, 0, 0, 0, 0, 0, 0, 0, 0, 0, 0, 0, 0, 0, 0, 0, 0, 0, 0, 0, 0, 0, 0, 0, 0, 0, 0, 0, 0, 0, 0, 0, 0, 0, 0, 0, 0, 0, 0, 0, 0, 0, 0, 0, 0, 0, 0, 0, 0, 0, 0, 0, 0, 0, 0, 0, 0, 0, 0, 0, 0, 0, 0, 0, 0, 0, 0, 0, 0, 0, 0, 0, 0, 0, 0, 0, 0, 0, 0, 0, 0, 0, 0, 0, 0, 0, 0, 0, 0, 0, 0, 0, 0, 0, 0, 0, 0, 0, 0, 0, 0, 0, 0, 0, 0, 0, 0, 0, 0, 0, 0, 0, 0, 0, 0, 0, 0, 0, 0, 0, 0, 0, 0, 0, 0, 0, 0, 0, 0, 0, 0, 0, 0, 0, 0, 0, 0, 0, 0, 0, 0, 0, 0, 0, 0, 0, 0, 0, 0, 0, 0, 0, 0, 0, 0, 0, 0, 0, 0, 0, 0, 0, 0, 0, 0, 0, 0, 0, 0, 0, 0, 0, 0, 0, 0, 0, 0, 0, 0, 0, 0, 0, 0, 0, 0, 0, 0, 0, 0, 0, 0, 0, 0, 0, 0, 0, 0, 0, 0, 0, 0, 0, 0, 0, 0, 0, 0, 0, 0, 0, 0, 0, 0, 0, 0, 0, 0, 0, 0, 0, 0, 0, 0, 0, 0, 0, 0, 0, 0, 0, 0, 0, 0, 0, 0, 0, 0, 0, 0, 0, 0, 0, 0, 0, 0, 0, 0, 0, 0, 0, 0, 0, 0, 0, 0, 0, 0, 0, 0, 0, 0, 0, 0, 0, 0, 0, 0, 0, 0, 0, 0, 0, 0, 0, 0, 0, 0, 0, 0, 0, 0, 0, 0, 0, 0, 0, 0, 0, 0, 0, 0, 0, 0, 0, 0, 0, 0, 0, 0, 0, 0, 0, 0, 0, 0, 0, 0, 0, 0, 0, 0, 0, 0, 0, 0, 0, 0, 0, 0, 0, 0, 0, 0, 0, 0, 0, 0, 0, 0, 0, 0, 0, 0, 0, 0, 0, 0, 0, 0, 0, 0, 0, 0, 0, 0, 0, 0, 0, 0, 0, 0, 0, 0, 0, 0, 0, 0, 0, 0, 0, 0, 0, 0, 0, 0, 0, 0, 0, 0, 0, 0, 0, 0, 0, 0, 0, 0, 0, 0, 0, 0, 0, 0, 0, 0, 0, 0, 0, 0, 0, 0, 0, 0, 0, 0, 0, 0, 0, 0, 0, 0, 0, 0, 0, 0, 0, 0, 0, 0, 0, 0, 0, 0, 0, 0, 0, 0, 0, 0, 0, 0, 0, 0, 0, 0, 0, 0, 0, 0, 0, 0, 0, 0, 0, 0, 0, 0, 0, 0, 0, 0, 0, 0, 0, 0, 0, 0, 0, 0, 0, 0, 0, 0, 0, 0, 0, 0, 0, 0, 0, 0, 0, 0, 0, 0, 0, 0, 0, 0, 0, 0, 0, 0, 0, 0, 0, 0, 0, 0, 0, 0, 0, 0, 0, 0, 0, 1, 1, 1, 1, 1, 1, 1, 1, 1, 1, 1, 1, 1, 1, 1, 1, 1, 1, 1, 1, 1, 1, 1, 1, 1, 1, 1, 1, 1, 1, 1, 1, 0, 1, 0, 1, 0, 1, 0, 1, 0, 1, 0, 1, 0, 1, 0, 1, 0, 1, 0, 1, 0, 1, 0, 1, 0, 1, 0, 1, 0, 1, 0, 1, 0, 1, 0, 1, 0, 1, 0, 1, 0, 1, 0, 1, 0, 1, 0, 1, 0, 1, 0, 1, 0, 1, 0, 1, 0, 1, 0, 1, 0, 1, 0, 1, 0, 1, 0, 1, 0, 1, 0, 1, 0, 1, 0, 1, 0, 1, 0, 1, 0, 1, 0, 1, 0, 1, 0, 1, 0, 1, 0, 1, 0, 1, 0, 1, 0, 1, 0, 1, 0, 1, 0, 1, 0, 1, 0, 1, 0, 1, 0, 1, 0, 1, 0, 1, 0, 1, 0, 1, 0, 1, 0, 1, 0, 1, 0, 1, 1, 1, 1, 1, 1, 1, 1, 1, 1, 1, 1, 1, 1, 1, 1, 1, 1, 1, 1, 1, 1, 1, 1, 1, 1, 1, 1, 1, 1, 1, 1, 1, 0, 0, 0, 0, 0, 0, 0, 0, 0, 0, 0, 0, 0, 0, 0, 0, 0, 0, 0, 0, 0, 0, 0, 0, 0, 0, 0, 0, 0, 0, 0, 0, 1, 1, 1, 1, 1, 1, 1, 1, 1, 1, 1, 1, 1, 1, 1, 1, 1, 1, 1, 1, 1, 1, 1, 1, 1, 1, 1, 1, 1, 1, 1, 1, 0, 0, 0, 0, 0, 0, 0, 0, 0, 0, 0, 0, 0, 0, 0, 0, 0, 0, 0, 0, 0, 0, 0, 0, 0, 0, 0, 0, 0, 0, 0, 0, 1, 1, 1, 1, 1, 1, 1, 1, 1, 1, 1, 1, 1, 1, 1, 1, 1, 1, 1, 1, 1, 1, 1, 1, 1, 1, 1, 1, 1, 1, 1, 1, 0, 0, 0, 0, 0, 0, 0, 0, 0, 0, 0, 0, 0, 0, 0, 0, 0, 0, 0, 0, 0, 0, 0, 0, 0, 0, 0, 0, 0, 0, 0, 0, 0, 0, 0, 0, 0, 0, 0, 0, 0, 0, 0, 0, 0, 0, 0, 0, 0, 0, 0, 0, 0, 0, 0, 0, 0, 0, 0, 0, 0, 0, 0, 0, 1, 1, 1, 1, 1, 1, 1, 1, 1, 1, 1, 1, 1, 1, 1, 1, 1, 1, 1, 1, 1, 1, 1, 1, 1, 1, 1, 1, 1, 1, 1, 1, 0, 0, 0, 0, 0, 0, 0, 0, 0, 0, 0, 0, 0, 0, 0, 0, 0, 0, 0, 0, 0, 0, 0, 0, 0, 0, 0, 0, 0, 0, 0, 0])
me_circle_003.materials.append(mat_farfor)
me_circle_003.materials.append(mat_gold)
me_circle_003.use_remesh_preserve_volume = False
me_circle_003.use_remesh_preserve_attributes = False
me_circle_003.use_mirror_vertex_groups = False
me_circle_003.update()
me_circle_001 = bpy.data.meshes.new('Circle.001')
me_circle_001.from_pydata([(0.0, 1.0, 0.0), (-0.1951, 0.9808, 0.0), (-0.3827, 0.9239, 0.0), (-0.5556, 0.8315, 0.0), (-0.7071, 0.7071, 0.0), (-0.8315, 0.5556, 0.0), (-0.9239, 0.3827, 0.0), (-0.9808, 0.1951, 0.0), (-1.0, 7.55e-08, 0.0), (-0.9808, -0.1951, 0.0), (-0.9239, -0.3827, 0.0), (-0.8315, -0.5556, 0.0), (-0.7071, -0.7071, 0.0), (-0.5556, -0.8315, 0.0), (-0.3827, -0.9239, 0.0), (-0.1951, -0.9808, 0.0), (3.258e-07, -1.0, 0.0), (0.1951, -0.9808, 0.0), (0.3827, -0.9239, 0.0), (0.5556, -0.8315, 0.0), (0.7071, -0.7071, 0.0), (0.8315, -0.5556, 0.0), (0.9239, -0.3827, 0.0), (0.9808, -0.1951, 0.0), (1.0, 9.656e-07, 0.0), (0.9808, 0.1951, 0.0), (0.9239, 0.3827, 0.0), (0.8315, 0.5556, 0.0), (0.7071, 0.7071, 0.0), (0.5556, 0.8315, 0.0), (0.3827, 0.9239, 0.0), (0.1951, 0.9808, 0.0), (8.821e-09, 1.074, 0.04249), (-0.2096, 1.054, 0.04249), (-0.4111, 0.9925, 0.04249), (-0.5968, 0.8932, 0.04249), (-0.7596, 0.7596, 0.04249), (-0.8932, 0.5968, 0.04249), (-0.9925, 0.4111, 0.04249), (-1.054, 0.2096, 0.04249), (-1.074, 5.994e-08, 0.04249), (-1.054, -0.2096, 0.04249), (-0.9925, -0.4111, 0.04249), (-0.8932, -0.5968, 0.04249), (-0.7596, -0.7596, 0.04249), (-0.5968, -0.8932, 0.04249), (-0.4111, -0.9925, 0.04249), (-0.2096, -1.054, 0.04249), (3.589e-07, -1.074, 0.04249), (0.2096, -1.054, 0.04249), (0.4111, -0.9925, 0.04249), (0.5968, -0.8932, 0.04249), (0.7596, -0.7596, 0.04249), (0.8932, -0.5968, 0.04249), (0.9925, -0.4111, 0.04249), (1.054, -0.2096, 0.04249), (1.074, 1.016e-06, 0.04249), (1.054, 0.2096, 0.04249), (0.9925, 0.4111, 0.04249), (0.8932, 0.5968, 0.04249), (0.7596, 0.7596, 0.04249), (0.5968, 0.8932, 0.04249), (0.4111, 0.9925, 0.04249), (0.2096, 1.054, 0.04249), (1.179e-08, 1.123, 0.1219), (-0.2191, 1.101, 0.1219), (-0.4297, 1.037, 0.1219), (-0.6239, 0.9337, 0.1219), (-0.794, 0.794, 0.1219), (-0.9337, 0.6239, 0.1219), (-1.037, 0.4297, 0.1219), (-1.101, 0.2191, 0.1219), (-1.123, 4.916e-08, 0.1219), (-1.101, -0.2191, 0.1219), (-1.037, -0.4297, 0.1219), (-0.9337, -0.6239, 0.1219), (-0.794, -0.794, 0.1219), (-0.6239, -0.9337, 0.1219), (-0.4297, -1.037, 0.1219), (-0.2191, -1.101, 0.1219), (3.777e-07, -1.123, 0.1219), (0.2191, -1.101, 0.1219), (0.4297, -1.037, 0.1219), (0.6239, -0.9337, 0.1219), (0.794, -0.794, 0.1219), (0.9337, -0.6239, 0.1219), (1.037, -0.4297, 0.1219), (1.101, -0.2191, 0.1219), (1.123, 1.049e-06, 0.1219), (1.101, 0.2191, 0.1219), (1.037, 0.4297, 0.1219), (0.9337, 0.6239, 0.1219), (0.794, 0.794, 0.1219), (0.6239, 0.9337, 0.1219), (0.4297, 1.037, 0.1219), (0.2191, 1.101, 0.1219), (6.339e-08, 1.539, 0.2274), (-0.3002, 1.509, 0.2274), (-0.5888, 1.422, 0.2274), (-0.8548, 1.279, 0.2274), (-1.088, 1.088, 0.2274), (-1.279, 0.8548, 0.2274), (-1.422, 0.5888, 0.2274), (-1.509, 0.3002, 0.2274), (-1.539, -4.022e-08, 0.2274), (-1.509, -0.3002, 0.2274), (-1.422, -0.5888, 0.2274), (-1.279, -0.8548, 0.2274), (-1.088, -1.088, 0.2274), (-0.8548, -1.279, 0.2274), (-0.5888, -1.422, 0.2274), (-0.3002, -1.509, 0.2274), (5.647e-07, -1.539, 0.2274), (0.3002, -1.509, 0.2274), (0.5888, -1.422, 0.2274), (0.8548, -1.279, 0.2274), (1.088, -1.088, 0.2274), (1.279, -0.8548, 0.2274), (1.422, -0.5888, 0.2274), (1.509, -0.3002, 0.2274), (1.539, 1.329e-06, 0.2274), (1.509, 0.3002, 0.2274), (1.422, 0.5888, 0.2274), (1.279, 0.8548, 0.2274), (1.088, 1.088, 0.2274), (0.8548, 1.279, 0.2274), (0.5888, 1.422, 0.2274), (0.3002, 1.509, 0.2274), (-0.006352, 2.199, 0.3798), (-0.4353, 2.156, 0.3798), (-0.8477, 2.031, 0.3798), (-1.228, 1.828, 0.3798), (-1.561, 1.555, 0.3798), (-1.834, 1.221, 0.3798), (-2.038, 0.8414, 0.3798), (-2.163, 0.4289, 0.3798), (-2.205, -2.262e-07, 0.3798), (-2.163, -0.4289, 0.3798), (-2.038, -0.8414, 0.3798), (-1.834, -1.221, 0.3798), (-1.561, -1.555, 0.3798), (-1.228, -1.828, 0.3798), (-0.8477, -2.031, 0.3798), (-0.4353, -2.156, 0.3798), (-0.006352, -2.199, 0.3798), (0.4226, -2.156, 0.3798), (0.835, -2.031, 0.3798), (1.215, -1.828, 0.3798), (1.548, -1.555, 0.3798), (1.822, -1.221, 0.3798), (2.025, -0.8414, 0.3798), (2.15, -0.4289, 0.3798), (2.192, 1.731e-06, 0.3798), (2.15, 0.4289, 0.3798), (2.025, 0.8414, 0.3798), (1.822, 1.221, 0.3798), (1.548, 1.555, 0.3798), (1.215, 1.828, 0.3798), (0.835, 2.031, 0.3798), (0.4226, 2.156, 0.3798), (0.02109, 2.466, 0.5536), (-0.46, 2.419, 0.5536), (-0.9226, 2.278, 0.5536), (-1.349, 2.05, 0.5536), (-1.723, 1.744, 0.5536), (-2.029, 1.37, 0.5536), (-2.257, 0.9437, 0.5536), (-2.398, 0.4811, 0.5536), (-2.445, -3.109e-07, 0.5536), (-2.398, -0.4811, 0.5536), (-2.257, -0.9437, 0.5536), (-2.029, -1.37, 0.5536), (-1.723, -1.744, 0.5536), (-1.349, -2.05, 0.5536), (-0.9226, -2.278, 0.5536), (-0.46, -2.419, 0.5536), (0.02109, -2.466, 0.5536), (0.5022, -2.419, 0.5536), (0.9648, -2.278, 0.5536), (1.391, -2.05, 0.5536), (1.765, -1.744, 0.5536), (2.072, -1.37, 0.5536), (2.299, -0.9437, 0.5536), (2.44, -0.4811, 0.5536), (2.487, 1.884e-06, 0.5536), (2.44, 0.4811, 0.5536), (2.299, 0.9437, 0.5536), (2.072, 1.37, 0.5536), (1.765, 1.744, 0.5536), (1.391, 2.05, 0.5536), (0.9648, 2.278, 0.5536), (0.5022, 2.419, 0.5536), (0.02109, 2.466, 0.6177), (-0.46, 2.419, 0.6177), (-0.9226, 2.278, 0.6177), (-1.349, 2.05, 0.6177), (-1.723, 1.744, 0.6177), (-2.029, 1.37, 0.6177), (-2.257, 0.9437, 0.6177), (-2.398, 0.4811, 0.6177), (-2.445, -3.196e-07, 0.6177), (-2.398, -0.4811, 0.6177), (-2.257, -0.9437, 0.6177), (-2.029, -1.37, 0.6177), (-1.723, -1.744, 0.6177), (-1.349, -2.05, 0.6177), (-0.9226, -2.278, 0.6177), (-0.46, -2.419, 0.6177), (0.02109, -2.466, 0.6177), (0.5022, -2.419, 0.6177), (0.9648, -2.278, 0.6177), (1.391, -2.05, 0.6177), (1.765, -1.744, 0.6177), (2.072, -1.37, 0.6177), (2.299, -0.9437, 0.6177), (2.44, -0.4811, 0.6177), (2.487, 1.875e-06, 0.6177), (2.44, 0.4811, 0.6177), (2.299, 0.9437, 0.6177), (2.072, 1.37, 0.6177), (1.765, 1.744, 0.6177), (1.391, 2.05, 0.6177), (0.9648, 2.278, 0.6177), (0.5022, 2.419, 0.6177), (0.02109, 2.281, 0.6177), (-0.4239, 2.237, 0.6177), (-0.8519, 2.108, 0.6177), (-1.246, 1.897, 0.6177), (-1.592, 1.613, 0.6177), (-1.876, 1.267, 0.6177), (-2.086, 0.873, 0.6177), (-2.216, 0.445, 0.6177), (-2.26, -2.749e-07, 0.6177), (-2.216, -0.445, 0.6177), (-2.086, -0.873, 0.6177), (-1.876, -1.267, 0.6177), (-1.592, -1.613, 0.6177), (-1.246, -1.897, 0.6177), (-0.8519, -2.108, 0.6177), (-0.4239, -2.237, 0.6177), (0.02109, -2.281, 0.6177), (0.4661, -2.237, 0.6177), (0.894, -2.108, 0.6177), (1.288, -1.897, 0.6177), (1.634, -1.613, 0.6177), (1.918, -1.267, 0.6177), (2.129, -0.873, 0.6177), (2.258, -0.445, 0.6177), (2.302, 1.756e-06, 0.6177), (2.258, 0.445, 0.6177), (2.129, 0.873, 0.6177), (1.918, 1.267, 0.6177), (1.634, 1.613, 0.6177), (1.288, 1.897, 0.6177), (0.894, 2.108, 0.6177), (0.4661, 2.237, 0.6177), (0.02109, 2.229, 0.5628), (-0.4138, 2.186, 0.5628), (-0.832, 2.06, 0.5628), (-1.217, 1.854, 0.5628), (-1.555, 1.576, 0.5628), (-1.832, 1.239, 0.5628), (-2.038, 0.8531, 0.5628), (-2.165, 0.4349, 0.5628), (-2.208, -2.549e-07, 0.5628), (-2.165, -0.4349, 0.5628), (-2.038, -0.8531, 0.5628), (-1.832, -1.239, 0.5628), (-1.555, -1.576, 0.5628), (-1.217, -1.854, 0.5628), (-0.832, -2.06, 0.5628), (-0.4138, -2.186, 0.5628), (0.02109, -2.229, 0.5628), (0.456, -2.186, 0.5628), (0.8742, -2.06, 0.5628), (1.26, -1.854, 0.5628), (1.597, -1.576, 0.5628), (1.875, -1.239, 0.5628), (2.081, -0.8531, 0.5628), (2.208, -0.4349, 0.5628), (2.25, 1.729e-06, 0.5628), (2.208, 0.4349, 0.5628), (2.081, 0.8531, 0.5628), (1.875, 1.239, 0.5628), (1.597, 1.576, 0.5628), (1.26, 1.854, 0.5628), (0.8742, 2.06, 0.5628), (0.456, 2.186, 0.5628), (0.02109, 1.978, 0.4103), (-0.3648, 1.94, 0.4103), (-0.7358, 1.827, 0.4103), (-1.078, 1.644, 0.4103), (-1.377, 1.399, 0.4103), (-1.623, 1.099, 0.4103), (-1.806, 0.7569, 0.4103), (-1.919, 0.3859, 0.4103), (-1.957, -1.993e-07, 0.4103), (-1.919, -0.3859, 0.4103), (-1.806, -0.7569, 0.4103), (-1.623, -1.099, 0.4103), (-1.377, -1.399, 0.4103), (-1.078, -1.644, 0.4103), (-0.7358, -1.827, 0.4103), (-0.3648, -1.94, 0.4103), (0.02109, -1.978, 0.4103), (0.4069, -1.94, 0.4103), (0.778, -1.827, 0.4103), (1.12, -1.644, 0.4103), (1.42, -1.399, 0.4103), (1.666, -1.099, 0.4103), (1.848, -0.7569, 0.4103), (1.961, -0.3859, 0.4103), (1.999, 1.561e-06, 0.4103), (1.961, 0.3859, 0.4103), (1.848, 0.7569, 0.4103), (1.666, 1.099, 0.4103), (1.42, 1.399, 0.4103), (1.12, 1.644, 0.4103), (0.778, 1.827, 0.4103), (0.4069, 1.94, 0.4103), (0.02109, 1.181, 0.2197), (-0.2093, 1.158, 0.2197), (-0.4308, 1.091, 0.2197), (-0.6349, 0.9818, 0.2197), (-0.8138, 0.8349, 0.2197), (-0.9607, 0.656, 0.2197), (-1.07, 0.4519, 0.2197), (-1.137, 0.2304, 0.2197), (-1.16, -1.882e-09, 0.2197), (-1.137, -0.2304, 0.2197), (-1.07, -0.4519, 0.2197), (-0.9607, -0.656, 0.2197), (-0.8138, -0.8349, 0.2197), (-0.6349, -0.9818, 0.2197), (-0.4308, -1.091, 0.2197), (-0.2093, -1.158, 0.2197), (0.02109, -1.181, 0.2197), (0.2514, -1.158, 0.2197), (0.473, -1.091, 0.2197), (0.6771, -0.9818, 0.2197), (0.856, -0.8349, 0.2197), (1.003, -0.656, 0.2197), (1.112, -0.4519, 0.2197), (1.179, -0.2304, 0.2197), (1.202, 1.049e-06, 0.2197), (1.179, 0.2304, 0.2197), (1.112, 0.4519, 0.2197), (1.003, 0.656, 0.2197), (0.856, 0.8349, 0.2197), (0.6771, 0.9818, 0.2197), (0.473, 1.091, 0.2197), (0.2514, 1.158, 0.2197), (0.02109, 0.814, 0.1283), (-0.1377, 0.7983, 0.1283), (-0.2904, 0.752, 0.1283), (-0.4311, 0.6768, 0.1283), (-0.5545, 0.5756, 0.1283), (-0.6557, 0.4522, 0.1283), (-0.7309, 0.3115, 0.1283), (-0.7772, 0.1588, 0.1283), (-0.7929, 7.161e-08, 0.1283), (-0.7772, -0.1588, 0.1283), (-0.7309, -0.3115, 0.1283), (-0.6557, -0.4522, 0.1283), (-0.5545, -0.5756, 0.1283), (-0.4311, -0.6768, 0.1283), (-0.2904, -0.752, 0.1283), (-0.1377, -0.7983, 0.1283), (0.02109, -0.814, 0.1283), (0.1799, -0.7983, 0.1283), (0.3326, -0.752, 0.1283), (0.4733, -0.6768, 0.1283), (0.5967, -0.5756, 0.1283), (0.6979, -0.4522, 0.1283), (0.7731, -0.3115, 0.1283), (0.8194, -0.1588, 0.1283), (0.8351, 7.961e-07, 0.1283), (0.8194, 0.1588, 0.1283), (0.7731, 0.3115, 0.1283), (0.6979, 0.4522, 0.1283), (0.5967, 0.5756, 0.1283), (0.4733, 0.6768, 0.1283), (0.3326, 0.752, 0.1283), (0.1799, 0.7983, 0.1283), (0.02109, 0.7237, 0.07675), (-0.1201, 0.7098, 0.07675), (-0.2559, 0.6686, 0.07675), (-0.381, 0.6018, 0.07675), (-0.4907, 0.5117, 0.07675), (-0.5807, 0.4021, 0.07675), (-0.6475, 0.277, 0.07675), (-0.6887, 0.1412, 0.07675), (-0.7026, 9.568e-08, 0.07675), (-0.6887, -0.1412, 0.07675), (-0.6475, -0.277, 0.07675), (-0.5807, -0.4021, 0.07675), (-0.4907, -0.5117, 0.07675), (-0.381, -0.6018, 0.07675), (-0.2559, -0.6686, 0.07675), (-0.1201, -0.7098, 0.07675), (0.02109, -0.7237, 0.07675), (0.1623, -0.7098, 0.07675), (0.298, -0.6686, 0.07675), (0.4232, -0.6018, 0.07675), (0.5328, -0.5117, 0.07675), (0.6228, -0.4021, 0.07675), (0.6897, -0.277, 0.07675), (0.7309, -0.1412, 0.07675), (0.7448, 7.399e-07, 0.07675), (0.7309, 0.1412, 0.07675), (0.6897, 0.277, 0.07675), (0.6228, 0.4021, 0.07675), (0.5328, 0.5117, 0.07675), (0.4232, 0.6018, 0.07675), (0.298, 0.6686, 0.07675), (0.1623, 0.7098, 0.07675), (0.02109, 2.738e-07, 0.07675), (0.2562, 0.6186, 0.0), (0.372, 0.5567, 0.0), (0.4734, 0.4734, 0.0), (0.5567, 0.372, 0.0), (0.6186, 0.2562, 0.0), (0.6567, 0.1306, 0.0), (0.6695, 7.456e-07, 0.0), (0.6567, -0.1306, 0.0), (0.6186, -0.2562, 0.0), (0.5567, -0.372, 0.0), (0.4734, -0.4734, 0.0), (0.372, -0.5567, 0.0), (0.2562, -0.6186, 0.0), (0.1306, -0.6567, 0.0), (1.768e-07, -0.6695, 0.0), (-0.1306, -0.6567, 0.0), (-0.2562, -0.6186, 0.0), (-0.372, -0.5567, 0.0), (-0.4734, -0.4734, 0.0), (-0.5567, -0.372, 0.0), (-0.6186, -0.2562, 0.0), (-0.6567, -0.1306, 0.0), (-0.6695, 1.497e-07, 0.0), (-0.6567, 0.1306, 0.0), (-0.6186, 0.2562, 0.0), (-0.5567, 0.372, 0.0), (-0.4734, 0.4734, 0.0), (-0.372, 0.5567, 0.0), (-0.2562, 0.6186, 0.0), (-0.1306, 0.6567, 0.0), (-4.14e-08, 0.6695, 0.0), (0.1306, 0.6567, 0.0), (0.1929, 0.4657, 0.03176), (0.28, 0.4191, 0.03176), (0.3564, 0.3564, 0.03176), (0.4191, 0.28, 0.03176), (0.4657, 0.1929, 0.03176), (0.4944, 0.09834, 0.03176), (0.504, 6.354e-07, 0.03176), (0.4944, -0.09833, 0.03176), (0.4657, -0.1929, 0.03176), (0.4191, -0.28, 0.03176), (0.3564, -0.3564, 0.03176), (0.28, -0.4191, 0.03176), (0.1929, -0.4657, 0.03176), (0.09833, -0.4944, 0.03176), (1.114e-07, -0.504, 0.03176), (-0.09833, -0.4944, 0.03176), (-0.1929, -0.4657, 0.03176), (-0.28, -0.4191, 0.03176), (-0.3564, -0.3564, 0.03176), (-0.4191, -0.28, 0.03176), (-0.4657, -0.1929, 0.03176), (-0.4944, -0.09833, 0.03176), (-0.504, 1.868e-07, 0.03176), (-0.4944, 0.09833, 0.03176), (-0.4657, 0.1929, 0.03176), (-0.4191, 0.28, 0.03176), (-0.3564, 0.3564, 0.03176), (-0.28, 0.4191, 0.03176), (-0.1929, 0.4657, 0.03176), (-0.09833, 0.4944, 0.03176), (-5.28e-08, 0.504, 0.03176), (0.09833, 0.4944, 0.03176), (-8.964e-08, 3.036e-07, 0.03176)], [], [(17, 49, 48, 16), (4, 36, 35, 3), (31, 63, 62, 30), (18, 50, 49, 17), (5, 37, 36, 4), (0, 32, 63, 31), (19, 51, 50, 18), (6, 38, 37, 5), (20, 52, 51, 19), (7, 39, 38, 6), (21, 53, 52, 20), (8, 40, 39, 7), (22, 54, 53, 21), (9, 41, 40, 8), (23, 55, 54, 22), (10, 42, 41, 9), (24, 56, 55, 23), (11, 43, 42, 10), (25, 57, 56, 24), (12, 44, 43, 11), (26, 58, 57, 25), (13, 45, 44, 12), (27, 59, 58, 26), (14, 46, 45, 13), (1, 33, 32, 0), (28, 60, 59, 27), (15, 47, 46, 14), (2, 34, 33, 1), (29, 61, 60, 28), (16, 48, 47, 15), (3, 35, 34, 2), (30, 62, 61, 29), (44, 76, 75, 43), (58, 90, 89, 57), (45, 77, 76, 44), (59, 91, 90, 58), (46, 78, 77, 45), (33, 65, 64, 32), (60, 92, 91, 59), (47, 79, 78, 46), (34, 66, 65, 33), (61, 93, 92, 60), (48, 80, 79, 47), (35, 67, 66, 34), (62, 94, 93, 61), (49, 81, 80, 48), (36, 68, 67, 35), (63, 95, 94, 62), (50, 82, 81, 49), (37, 69, 68, 36), (32, 64, 95, 63), (51, 83, 82, 50), (38, 70, 69, 37), (52, 84, 83, 51), (39, 71, 70, 38), (53, 85, 84, 52), (40, 72, 71, 39), (54, 86, 85, 53), (41, 73, 72, 40), (55, 87, 86, 54), (42, 74, 73, 41), (56, 88, 87, 55), (43, 75, 74, 42), (57, 89, 88, 56), (79, 111, 110, 78), (66, 98, 97, 65), (93, 125, 124, 92), (80, 112, 111, 79), (67, 99, 98, 66), (94, 126, 125, 93), (81, 113, 112, 80), (68, 100, 99, 67), (95, 127, 126, 94), (82, 114, 113, 81), (69, 101, 100, 68), (64, 96, 127, 95), (83, 115, 114, 82), (70, 102, 101, 69), (84, 116, 115, 83), (71, 103, 102, 70), (85, 117, 116, 84), (72, 104, 103, 71), (86, 118, 117, 85), (73, 105, 104, 72), (87, 119, 118, 86), (74, 106, 105, 73), (88, 120, 119, 87), (75, 107, 106, 74), (89, 121, 120, 88), (76, 108, 107, 75), (90, 122, 121, 89), (77, 109, 108, 76), (91, 123, 122, 90), (78, 110, 109, 77), (65, 97, 96, 64), (92, 124, 123, 91), (114, 146, 145, 113), (101, 133, 132, 100), (96, 128, 159, 127), (115, 147, 146, 114), (102, 134, 133, 101), (116, 148, 147, 115), (103, 135, 134, 102), (117, 149, 148, 116), (104, 136, 135, 103), (118, 150, 149, 117), (105, 137, 136, 104), (119, 151, 150, 118), (106, 138, 137, 105), (120, 152, 151, 119), (107, 139, 138, 106), (121, 153, 152, 120), (108, 140, 139, 107), (122, 154, 153, 121), (109, 141, 140, 108), (123, 155, 154, 122), (110, 142, 141, 109), (97, 129, 128, 96), (124, 156, 155, 123), (111, 143, 142, 110), (98, 130, 129, 97), (125, 157, 156, 124), (112, 144, 143, 111), (99, 131, 130, 98), (126, 158, 157, 125), (113, 145, 144, 112), (100, 132, 131, 99), (127, 159, 158, 126), (149, 181, 180, 148), (136, 168, 167, 135), (150, 182, 181, 149), (137, 169, 168, 136), (151, 183, 182, 150), (138, 170, 169, 137), (152, 184, 183, 151), (139, 171, 170, 138), (153, 185, 184, 152), (140, 172, 171, 139), (154, 186, 185, 153), (141, 173, 172, 140), (155, 187, 186, 154), (142, 174, 173, 141), (129, 161, 160, 128), (156, 188, 187, 155), (143, 175, 174, 142), (130, 162, 161, 129), (157, 189, 188, 156), (144, 176, 175, 143), (131, 163, 162, 130), (158, 190, 189, 157), (145, 177, 176, 144), (132, 164, 163, 131), (159, 191, 190, 158), (146, 178, 177, 145), (133, 165, 164, 132), (128, 160, 191, 159), (147, 179, 178, 146), (134, 166, 165, 133), (148, 180, 179, 147), (135, 167, 166, 134), (184, 216, 215, 183), (171, 203, 202, 170), (185, 217, 216, 184), (172, 204, 203, 171), (186, 218, 217, 185), (173, 205, 204, 172), (187, 219, 218, 186), (174, 206, 205, 173), (161, 193, 192, 160), (188, 220, 219, 187), (175, 207, 206, 174), (162, 194, 193, 161), (189, 221, 220, 188), (176, 208, 207, 175), (163, 195, 194, 162), (190, 222, 221, 189), (177, 209, 208, 176), (164, 196, 195, 163), (191, 223, 222, 190), (178, 210, 209, 177), (165, 197, 196, 164), (160, 192, 223, 191), (179, 211, 210, 178), (166, 198, 197, 165), (180, 212, 211, 179), (167, 199, 198, 166), (181, 213, 212, 180), (168, 200, 199, 167), (182, 214, 213, 181), (169, 201, 200, 168), (183, 215, 214, 182), (170, 202, 201, 169), (219, 251, 250, 218), (206, 238, 237, 205), (193, 225, 224, 192), (220, 252, 251, 219), (207, 239, 238, 206), (194, 226, 225, 193), (221, 253, 252, 220), (208, 240, 239, 207), (195, 227, 226, 194), (222, 254, 253, 221), (209, 241, 240, 208), (196, 228, 227, 195), (223, 255, 254, 222), (210, 242, 241, 209), (197, 229, 228, 196), (192, 224, 255, 223), (211, 243, 242, 210), (198, 230, 229, 197), (212, 244, 243, 211), (199, 231, 230, 198), (213, 245, 244, 212), (200, 232, 231, 199), (214, 246, 245, 213), (201, 233, 232, 200), (215, 247, 246, 214), (202, 234, 233, 201), (216, 248, 247, 215), (203, 235, 234, 202), (217, 249, 248, 216), (204, 236, 235, 203), (218, 250, 249, 217), (205, 237, 236, 204), (227, 259, 258, 226), (254, 286, 285, 253), (241, 273, 272, 240), (228, 260, 259, 227), (255, 287, 286, 254), (242, 274, 273, 241), (229, 261, 260, 228), (224, 256, 287, 255), (243, 275, 274, 242), (230, 262, 261, 229), (244, 276, 275, 243), (231, 263, 262, 230), (245, 277, 276, 244), (232, 264, 263, 231), (246, 278, 277, 245), (233, 265, 264, 232), (247, 279, 278, 246), (234, 266, 265, 233), (248, 280, 279, 247), (235, 267, 266, 234), (249, 281, 280, 248), (236, 268, 267, 235), (250, 282, 281, 249), (237, 269, 268, 236), (251, 283, 282, 250), (238, 270, 269, 237), (225, 257, 256, 224), (252, 284, 283, 251), (239, 271, 270, 238), (226, 258, 257, 225), (253, 285, 284, 252), (240, 272, 271, 239), (262, 294, 293, 261), (276, 308, 307, 275), (263, 295, 294, 262), (277, 309, 308, 276), (264, 296, 295, 263), (278, 310, 309, 277), (265, 297, 296, 264), (279, 311, 310, 278), (266, 298, 297, 265), (280, 312, 311, 279), (267, 299, 298, 266), (281, 313, 312, 280), (268, 300, 299, 267), (282, 314, 313, 281), (269, 301, 300, 268), (283, 315, 314, 282), (270, 302, 301, 269), (257, 289, 288, 256), (284, 316, 315, 283), (271, 303, 302, 270), (258, 290, 289, 257), (285, 317, 316, 284), (272, 304, 303, 271), (259, 291, 290, 258), (286, 318, 317, 285), (273, 305, 304, 272), (260, 292, 291, 259), (287, 319, 318, 286), (274, 306, 305, 273), (261, 293, 292, 260), (256, 288, 319, 287), (275, 307, 306, 274), (297, 329, 328, 296), (311, 343, 342, 310), (298, 330, 329, 297), (312, 344, 343, 311), (299, 331, 330, 298), (313, 345, 344, 312), (300, 332, 331, 299), (314, 346, 345, 313), (301, 333, 332, 300), (315, 347, 346, 314), (302, 334, 333, 301), (289, 321, 320, 288), (316, 348, 347, 315), (303, 335, 334, 302), (290, 322, 321, 289), (317, 349, 348, 316), (304, 336, 335, 303), (291, 323, 322, 290), (318, 350, 349, 317), (305, 337, 336, 304), (292, 324, 323, 291), (319, 351, 350, 318), (306, 338, 337, 305), (293, 325, 324, 292), (288, 320, 351, 319), (307, 339, 338, 306), (294, 326, 325, 293), (308, 340, 339, 307), (295, 327, 326, 294), (309, 341, 340, 308), (296, 328, 327, 295), (310, 342, 341, 309), (332, 364, 363, 331), (346, 378, 377, 345), (333, 365, 364, 332), (347, 379, 378, 346), (334, 366, 365, 333), (321, 353, 352, 320), (348, 380, 379, 347), (335, 367, 366, 334), (322, 354, 353, 321), (349, 381, 380, 348), (336, 368, 367, 335), (323, 355, 354, 322), (350, 382, 381, 349), (337, 369, 368, 336), (324, 356, 355, 323), (351, 383, 382, 350), (338, 370, 369, 337), (325, 357, 356, 324), (320, 352, 383, 351), (339, 371, 370, 338), (326, 358, 357, 325), (340, 372, 371, 339), (327, 359, 358, 326), (341, 373, 372, 340), (328, 360, 359, 327), (342, 374, 373, 341), (329, 361, 360, 328), (343, 375, 374, 342), (330, 362, 361, 329), (344, 376, 375, 343), (331, 363, 362, 330), (345, 377, 376, 344), (367, 399, 398, 366), (354, 386, 385, 353), (381, 413, 412, 380), (368, 400, 399, 367), (355, 387, 386, 354), (382, 414, 413, 381), (369, 401, 400, 368), (356, 388, 387, 355), (383, 415, 414, 382), (370, 402, 401, 369), (357, 389, 388, 356), (352, 384, 415, 383), (371, 403, 402, 370), (358, 390, 389, 357), (372, 404, 403, 371), (359, 391, 390, 358), (373, 405, 404, 372), (360, 392, 391, 359), (374, 406, 405, 373), (361, 393, 392, 360), (375, 407, 406, 374), (362, 394, 393, 361), (376, 408, 407, 375), (363, 395, 394, 362), (377, 409, 408, 376), (364, 396, 395, 363), (378, 410, 409, 377), (365, 397, 396, 364), (379, 411, 410, 378), (366, 398, 397, 365), (353, 385, 384, 352), (380, 412, 411, 379), (402, 416, 401), (389, 416, 388), (384, 416, 415), (403, 416, 402), (390, 416, 389), (404, 416, 403), (391, 416, 390), (405, 416, 404), (392, 416, 391), (406, 416, 405), (393, 416, 392), (407, 416, 406), (394, 416, 393), (408, 416, 407), (395, 416, 394), (409, 416, 408), (396, 416, 395), (410, 416, 409), (397, 416, 396), (411, 416, 410), (398, 416, 397), (385, 416, 384), (412, 416, 411), (399, 416, 398), (386, 416, 385), (413, 416, 412), (400, 416, 399), (387, 416, 386), (414, 416, 413), (401, 416, 400), (388, 416, 387), (415, 416, 414), (16, 431, 430, 17), (3, 444, 443, 4), (30, 417, 448, 31), (17, 430, 429, 18), (4, 443, 442, 5), (31, 448, 447, 0), (18, 429, 428, 19), (5, 442, 441, 6), (19, 428, 427, 20), (6, 441, 440, 7), (20, 427, 426, 21), (7, 440, 439, 8), (21, 426, 425, 22), (8, 439, 438, 9), (22, 425, 424, 23), (9, 438, 437, 10), (23, 424, 423, 24), (10, 437, 436, 11), (24, 423, 422, 25), (11, 436, 435, 12), (25, 422, 421, 26), (12, 435, 434, 13), (26, 421, 420, 27), (13, 434, 433, 14), (0, 447, 446, 1), (27, 420, 419, 28), (14, 433, 432, 15), (1, 446, 445, 2), (28, 419, 418, 29), (15, 432, 431, 16), (2, 445, 444, 3), (29, 418, 417, 30), (431, 463, 462, 430), (419, 451, 450, 418), (445, 477, 476, 444), (432, 464, 463, 431), (420, 452, 451, 419), (446, 478, 477, 445), (433, 465, 464, 432), (421, 453, 452, 420), (447, 479, 478, 446), (434, 466, 465, 433), (435, 467, 466, 434), (422, 454, 453, 421), (436, 468, 467, 435), (423, 455, 454, 422), (437, 469, 468, 436), (424, 456, 455, 423), (438, 470, 469, 437), (425, 457, 456, 424), (439, 471, 470, 438), (426, 458, 457, 425), (440, 472, 471, 439), (427, 459, 458, 426), (441, 473, 472, 440), (428, 460, 459, 427), (448, 480, 479, 447), (442, 474, 473, 441), (429, 461, 460, 428), (417, 449, 480, 448), (443, 475, 474, 442), (430, 462, 461, 429), (418, 450, 449, 417), (444, 476, 475, 443), (466, 481, 465), (453, 481, 452), (467, 481, 466), (454, 481, 453), (468, 481, 467), (455, 481, 454), (469, 481, 468), (456, 481, 455), (470, 481, 469), (457, 481, 456), (471, 481, 470), (458, 481, 457), (472, 481, 471), (459, 481, 458), (473, 481, 472), (460, 481, 459), (474, 481, 473), (461, 481, 460), (480, 481, 479), (475, 481, 474), (462, 481, 461), (449, 481, 480), (476, 481, 475), (463, 481, 462), (450, 481, 449), (477, 481, 476), (464, 481, 463), (451, 481, 450), (478, 481, 477), (465, 481, 464), (452, 481, 451), (479, 481, 478)])
me_circle_001.materials.append(mat_farfor)
me_circle_001.use_remesh_preserve_volume = False
me_circle_001.use_remesh_preserve_attributes = False
me_circle_001.use_mirror_vertex_groups = False
me_circle_001.update()

# ---- objects
ob_tea_cup = bpy.data.objects.new('tea_cup', me_circle_003)
ob_plate_big = bpy.data.objects.new('plate_big', me_circle_001)
ob_lamp = bpy.data.objects.new('Lamp', light_lamp)
ob_camera = bpy.data.objects.new('Camera', cam_camera)

# ---- transforms, parenting, visibility, modifiers, constraints
ob_tea_cup.location = (0.0, 0.0, 0.4775)
ob_tea_cup.scale = (1.299, 1.299, 1.299)
ob_tea_cup.lineart.crease_threshold = 0.0
_m = ob_tea_cup.modifiers.new('ParticleSystem 1', 'PARTICLE_SYSTEM')
_m = ob_tea_cup.modifiers.new('Subsurf', 'SUBSURF')
_m.uv_smooth = 'PRESERVE_CORNERS'
_m.levels = 3
_m.render_levels = 5
_m.show_only_control_edges = False
ob_plate_big.location = (0.0, 0.0, 0.07139)
ob_plate_big.scale = (1.299, 1.299, 1.299)
ob_plate_big.lineart.crease_threshold = 0.0
_m = ob_plate_big.modifiers.new('Subsurf', 'SUBSURF')
_m.uv_smooth = 'PRESERVE_CORNERS'
_m.levels = 3
_m.render_levels = 4
_m.show_only_control_edges = False
ob_lamp.location = (8.111, 1.498, 7.305)
ob_lamp.rotation_euler = (0.8184, 0.2064, 1.904)
ob_lamp.lock_rotations_4d = False
ob_lamp.empty_display_type = 'ARROWS'
ob_lamp.color = (0.0, 0.0, 0.0, 0.0)
ob_lamp.lineart.crease_threshold = 0.0
ob_camera.location = (-0.4193, 15.57, 10.19)
ob_camera.rotation_euler = (1.151, -0.0009144, 3.121)
ob_camera.lock_rotations_4d = False
ob_camera.empty_display_type = 'ARROWS'
ob_camera.color = (0.0, 0.0, 0.0, 0.0)
ob_camera.display_type = 'WIRE'
ob_camera.lineart.crease_threshold = 0.0

# ---- collection membership
col_collection_1.objects.link(ob_tea_cup)
col_collection_1.objects.link(ob_plate_big)
col_collection_1.objects.link(ob_lamp)
col_collection_1.objects.link(ob_camera)

# ---- scene / render settings (as saved in the file)
scene.camera = ob_camera
scene.frame_start = 1; scene.frame_end = 250; scene.frame_set(1)
scene.render.engine = 'BLENDER_EEVEE_NEXT'
scene.render.dither_intensity = 0.0
scene.cycles.use_denoising = False
scene.cycles.samples = 128
scene.cycles.sampling_pattern = 'TABULATED_SOBOL'
scene.cycles.use_adaptive_sampling = False
scene.cycles.use_light_tree = False
scene.cycles.blur_glossy = 0.0
scene.cycles.sample_clamp_indirect = 0.0
scene.view_settings.view_transform = 'Standard'
bpy.context.view_layer.update()
